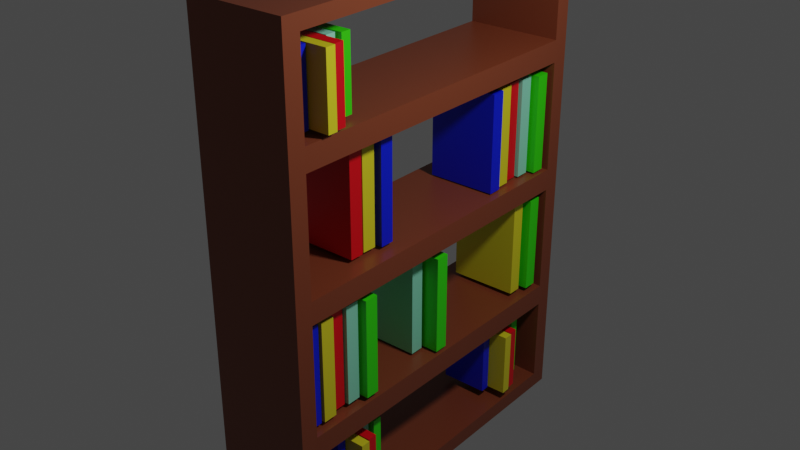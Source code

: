 # Source: BOOKS.blend  (saved by Blender 2.90.8; exported with 4.5.12 LTS)
import bpy
from mathutils import Matrix  # noqa: F401  (used for matrix-valued properties, if any)

bpy.ops.wm.read_factory_settings(use_empty=True)
scene = bpy.context.scene
scene.name = 'Scene'

# ---- collections
col_collection = bpy.data.collections.new('Collection'); scene.collection.children.link(col_collection)

# ---- materials (node trees are filled in below, after node groups)
mat_material = bpy.data.materials.new('Material')
mat_material.alpha_threshold = 0.0
mat_material.use_transparent_shadow = False
mat_material.line_color = (0.0, 0.0, 0.0, 1.0)
mat_material_001 = bpy.data.materials.new('Material.001')
mat_material_001.use_transparent_shadow = False
mat_material_002 = bpy.data.materials.new('Material.002')
mat_material_002.use_transparent_shadow = False
mat_material_003 = bpy.data.materials.new('Material.003')
mat_material_003.use_transparent_shadow = False
mat_material_004 = bpy.data.materials.new('Material.004')
mat_material_004.use_transparent_shadow = False
mat_material_005 = bpy.data.materials.new('Material.005')
mat_material_005.use_transparent_shadow = False

# ---- material node trees
mat_material.use_nodes = True; mat_material.node_tree.nodes.clear()
_N = mat_material.node_tree.nodes; _L = mat_material.node_tree.links
n0 = _N.new('ShaderNodeOutputMaterial'); n0.name = 'Material Output'; n0.location = (300, 300)
n1 = _N.new('ShaderNodeBsdfPrincipled'); n1.name = 'Principled BSDF'; n1.location = (10, 300)
n1.distribution = 'GGX'
n1.subsurface_method = 'BURLEY'
n1.inputs[0].default_value = (0.2116, 0.05129, 0.02094, 1.0)
n1.inputs[2].default_value = 0.4
n1.inputs[3].default_value = 1.45
n1.inputs[27].default_value = (0.0, 0.0, 0.0, 1.0)
n1.inputs[28].default_value = 1.0
_L.new(n1.outputs[0], n0.inputs[0])
n0.is_active_output = True
mat_material_001.use_nodes = True; mat_material_001.node_tree.nodes.clear()
_N = mat_material_001.node_tree.nodes; _L = mat_material_001.node_tree.links
n0 = _N.new('ShaderNodeBsdfPrincipled'); n0.name = 'Principled BSDF'; n0.location = (10, 300)
n0.distribution = 'GGX'
n0.subsurface_method = 'BURLEY'
n0.inputs[0].default_value = (0.8, 0.0, 0.007613, 1.0)
n0.inputs[3].default_value = 1.45
n0.inputs[27].default_value = (0.0, 0.0, 0.0, 1.0)
n0.inputs[28].default_value = 1.0
n1 = _N.new('ShaderNodeOutputMaterial'); n1.name = 'Material Output'; n1.location = (300, 300)
_L.new(n0.outputs[0], n1.inputs[0])
n1.is_active_output = True
mat_material_002.use_nodes = True; mat_material_002.node_tree.nodes.clear()
_N = mat_material_002.node_tree.nodes; _L = mat_material_002.node_tree.links
n0 = _N.new('ShaderNodeBsdfPrincipled'); n0.name = 'Principled BSDF'; n0.location = (10, 300)
n0.distribution = 'GGX'
n0.subsurface_method = 'BURLEY'
n0.inputs[0].default_value = (0.0369, 0.8, 0.0, 1.0)
n0.inputs[3].default_value = 1.45
n0.inputs[27].default_value = (0.0, 0.0, 0.0, 1.0)
n0.inputs[28].default_value = 1.0
n1 = _N.new('ShaderNodeOutputMaterial'); n1.name = 'Material Output'; n1.location = (300, 300)
_L.new(n0.outputs[0], n1.inputs[0])
n1.is_active_output = True
mat_material_003.use_nodes = True; mat_material_003.node_tree.nodes.clear()
_N = mat_material_003.node_tree.nodes; _L = mat_material_003.node_tree.links
n0 = _N.new('ShaderNodeBsdfPrincipled'); n0.name = 'Principled BSDF'; n0.location = (10, 300)
n0.distribution = 'GGX'
n0.subsurface_method = 'BURLEY'
n0.inputs[0].default_value = (0.2794, 0.8, 0.5673, 1.0)
n0.inputs[3].default_value = 1.45
n0.inputs[27].default_value = (0.0, 0.0, 0.0, 1.0)
n0.inputs[28].default_value = 1.0
n1 = _N.new('ShaderNodeOutputMaterial'); n1.name = 'Material Output'; n1.location = (300, 300)
_L.new(n0.outputs[0], n1.inputs[0])
n1.is_active_output = True
mat_material_004.use_nodes = True; mat_material_004.node_tree.nodes.clear()
_N = mat_material_004.node_tree.nodes; _L = mat_material_004.node_tree.links
n0 = _N.new('ShaderNodeBsdfPrincipled'); n0.name = 'Principled BSDF'; n0.location = (10, 300)
n0.distribution = 'GGX'
n0.subsurface_method = 'BURLEY'
n0.inputs[0].default_value = (0.8, 0.7119, 0.01829, 1.0)
n0.inputs[3].default_value = 1.45
n0.inputs[27].default_value = (0.0, 0.0, 0.0, 1.0)
n0.inputs[28].default_value = 1.0
n1 = _N.new('ShaderNodeOutputMaterial'); n1.name = 'Material Output'; n1.location = (300, 300)
_L.new(n0.outputs[0], n1.inputs[0])
n1.is_active_output = True
mat_material_005.use_nodes = True; mat_material_005.node_tree.nodes.clear()
_N = mat_material_005.node_tree.nodes; _L = mat_material_005.node_tree.links
n0 = _N.new('ShaderNodeBsdfPrincipled'); n0.name = 'Principled BSDF'; n0.location = (10, 300)
n0.distribution = 'GGX'
n0.subsurface_method = 'BURLEY'
n0.inputs[0].default_value = (0.0, 0.01264, 0.8, 1.0)
n0.inputs[3].default_value = 1.45
n0.inputs[27].default_value = (0.0, 0.0, 0.0, 1.0)
n0.inputs[28].default_value = 1.0
n1 = _N.new('ShaderNodeOutputMaterial'); n1.name = 'Material Output'; n1.location = (300, 300)
_L.new(n0.outputs[0], n1.inputs[0])
n1.is_active_output = True

# ---- world
world_world = bpy.data.worlds.new('World'); scene.world = world_world
world_world.use_nodes = True; world_world.node_tree.nodes.clear()
_N = world_world.node_tree.nodes; _L = world_world.node_tree.links
n0 = _N.new('ShaderNodeOutputWorld'); n0.name = 'World Output'; n0.location = (300, 300)
n1 = _N.new('ShaderNodeBackground'); n1.name = 'Background'; n1.location = (10, 300)
n1.inputs[0].default_value = (0.05088, 0.05088, 0.05088, 1.0)
_L.new(n1.outputs[0], n0.inputs[0])
n0.is_active_output = True
world_world.color = (0.05088, 0.05088, 0.05088)
world_world.use_sun_shadow = False
world_world.sun_shadow_jitter_overblur = 0.0

# ---- lights
light_point = bpy.data.lights.new('Point', 'POINT')
light_point.transmission_factor = 0.0
light_point.energy = 407.8
light_point.shadow_soft_size = 0.25
light_point.shadow_maximum_resolution = 0.006
light_point.use_absolute_resolution = True

# ---- meshes
me_cube = bpy.data.meshes.new('Cube')
me_cube.from_pydata([(1.0, 0.9068, 0.9412), (1.0, 0.9068, -0.9367), (1.0, -0.9058, 0.9412), (1.0, -0.9058, -0.9367), (-1.0, 0.9123, 0.9361), (-1.0, 0.9123, -0.9286), (-1.0, -0.9059, 0.9361), (-1.0, -0.9059, -0.9286), (-1.0, 1.0, -1.0), (-1.0, -1.0, -1.0), (1.0, 1.0, 1.0), (1.0, 1.0, -1.0), (-1.0, -1.0, 1.0), (1.0, -1.0, 1.0), (1.0, -1.0, -1.0), (-1.0, 1.0, 1.0), (1.0, 1.0, 0.9048), (1.0, 1.0, 0.8095), (1.0, 1.0, 0.7143), (1.0, 1.0, 0.619), (1.0, 1.0, 0.5238), (1.0, 1.0, 0.4286), (1.0, 1.0, 0.3333), (1.0, 1.0, 0.2381), (1.0, 1.0, 0.1429), (1.0, 1.0, 0.04762), (1.0, 1.0, -0.04762), (1.0, 1.0, -0.1429), (1.0, 1.0, -0.2381), (1.0, 1.0, -0.3333), (1.0, 1.0, -0.4286), (1.0, 1.0, -0.5238), (1.0, 1.0, -0.619), (1.0, 1.0, -0.7143), (1.0, 1.0, -0.8095), (1.0, 1.0, -0.9048), (-1.0, 1.0, 0.9048), (-1.0, 1.0, 0.8095), (-1.0, 1.0, 0.7143), (-1.0, 1.0, 0.619), (-1.0, 1.0, 0.5238), (-1.0, 1.0, 0.4286), (-1.0, 1.0, 0.3333), (-1.0, 1.0, 0.2381), (-1.0, 1.0, 0.1429), (-1.0, 1.0, 0.04762), (-1.0, 1.0, -0.04762), (-1.0, 1.0, -0.1429), (-1.0, 1.0, -0.2381), (-1.0, 1.0, -0.3333), (-1.0, 1.0, -0.4286), (-1.0, 1.0, -0.5238), (-1.0, 1.0, -0.619), (-1.0, 1.0, -0.7143), (-1.0, 1.0, -0.8095), (-1.0, 1.0, -0.9048), (1.0, 0.9068, 0.8518), (1.0, 0.9068, 0.7624), (1.0, 0.9068, 0.673), (1.0, 0.9068, 0.5835), (1.0, 0.9068, 0.4941), (1.0, 0.9068, 0.4047), (1.0, 0.9068, 0.3153), (1.0, 0.9068, 0.2258), (1.0, 0.9068, 0.1364), (1.0, 0.9068, 0.04698), (1.0, 0.9068, -0.04244), (1.0, 0.9068, -0.1319), (1.0, 0.9068, -0.2213), (1.0, 0.9068, -0.3107), (1.0, 0.9068, -0.4001), (1.0, 0.9068, -0.4896), (1.0, 0.9068, -0.579), (1.0, 0.9068, -0.6684), (1.0, 0.9068, -0.7578), (1.0, 0.9068, -0.8473), (-1.0, 0.9123, 0.8473), (-1.0, 0.9123, 0.7585), (-1.0, 0.9123, 0.6697), (-1.0, 0.9123, 0.5809), (-1.0, 0.9123, 0.4921), (-1.0, 0.9123, 0.4033), (-1.0, 0.9123, 0.3145), (-1.0, 0.9123, 0.2258), (-1.0, 0.9123, 0.137), (-1.0, 0.9123, 0.04816), (-1.0, 0.9123, -0.04064), (-1.0, 0.9123, -0.1294), (-1.0, 0.9123, -0.2182), (-1.0, 0.9123, -0.307), (-1.0, 0.9123, -0.3958), (-1.0, 0.9123, -0.4846), (-1.0, 0.9123, -0.5734), (-1.0, 0.9123, -0.6622), (-1.0, 0.9123, -0.751), (-1.0, 0.9123, -0.8398), (-1.0, -1.0, -0.9048), (-1.0, -1.0, -0.8095), (-1.0, -1.0, -0.7143), (-1.0, -1.0, -0.619), (-1.0, -1.0, -0.5238), (-1.0, -1.0, -0.4286), (-1.0, -1.0, -0.3333), (-1.0, -1.0, -0.2381), (-1.0, -1.0, -0.1429), (-1.0, -1.0, -0.04762), (-1.0, -1.0, 0.04762), (-1.0, -1.0, 0.1429), (-1.0, -1.0, 0.2381), (-1.0, -1.0, 0.3333), (-1.0, -1.0, 0.4286), (-1.0, -1.0, 0.5238), (-1.0, -1.0, 0.619), (-1.0, -1.0, 0.7143), (-1.0, -1.0, 0.8095), (-1.0, -1.0, 0.9048), (1.0, -1.0, 0.9048), (1.0, -1.0, 0.8095), (1.0, -1.0, 0.7143), (1.0, -1.0, 0.619), (1.0, -1.0, 0.5238), (1.0, -1.0, 0.4286), (1.0, -1.0, 0.3333), (1.0, -1.0, 0.2381), (1.0, -1.0, 0.1429), (1.0, -1.0, 0.04762), (1.0, -1.0, -0.04762), (1.0, -1.0, -0.1429), (1.0, -1.0, -0.2381), (1.0, -1.0, -0.3333), (1.0, -1.0, -0.4286), (1.0, -1.0, -0.5238), (1.0, -1.0, -0.619), (1.0, -1.0, -0.7143), (1.0, -1.0, -0.8095), (1.0, -1.0, -0.9048), (-1.0, -0.9059, -0.8398), (-1.0, -0.9059, -0.751), (-1.0, -0.9059, -0.6622), (-1.0, -0.9059, -0.5734), (-1.0, -0.9059, -0.4846), (-1.0, -0.9059, -0.3958), (-1.0, -0.9059, -0.307), (-1.0, -0.9059, -0.2182), (-1.0, -0.9059, -0.1294), (-1.0, -0.9059, -0.04064), (-1.0, -0.9059, 0.04816), (-1.0, -0.9059, 0.137), (-1.0, -0.9059, 0.2258), (-1.0, -0.9059, 0.3145), (-1.0, -0.9059, 0.4033), (-1.0, -0.9059, 0.4921), (-1.0, -0.9059, 0.5809), (-1.0, -0.9059, 0.6697), (-1.0, -0.9059, 0.7585), (-1.0, -0.9059, 0.8473), (1.0, -0.9058, 0.8518), (1.0, -0.9058, 0.7624), (1.0, -0.9058, 0.673), (1.0, -0.9058, 0.5835), (1.0, -0.9058, 0.4941), (1.0, -0.9058, 0.4047), (1.0, -0.9058, 0.3153), (1.0, -0.9058, 0.2258), (1.0, -0.9058, 0.1364), (1.0, -0.9058, 0.04698), (1.0, -0.9058, -0.04244), (1.0, -0.9058, -0.1319), (1.0, -0.9058, -0.2213), (1.0, -0.9058, -0.3107), (1.0, -0.9058, -0.4001), (1.0, -0.9058, -0.4896), (1.0, -0.9058, -0.579), (1.0, -0.9058, -0.6684), (1.0, -0.9058, -0.7578), (1.0, -0.9058, -0.8473), (0.9295, -0.9085, 0.5835), (0.9295, -0.9085, 0.4941), (0.9295, -0.9085, 0.04698), (0.9295, -0.9085, -0.04244), (0.9295, -0.9085, -0.4896), (0.9295, -0.9085, -0.579), (-1.07, -0.903, 0.5809), (-1.07, -0.903, 0.4921), (-1.07, -0.903, 0.04816), (-1.07, -0.903, -0.04064), (-1.07, -0.903, -0.4846), (-1.07, -0.903, -0.5734)], [], [(10, 15, 12, 13), (116, 13, 12, 115), (56, 0, 4, 76), (8, 11, 14, 9), (155, 6, 2, 156), (36, 15, 10, 16), (7, 5, 8, 9), (75, 1, 11, 35), (136, 7, 9, 96), (156, 2, 13, 116), (76, 4, 15, 36), (2, 0, 10, 13), (4, 6, 12, 15), (1, 3, 14, 11), (10, 0, 2, 6, 4), (5, 7, 3, 1), (5, 95, 55, 8), (95, 94, 54, 55), (94, 93, 53, 54), (93, 92, 52, 53), (92, 91, 51, 52), (91, 90, 50, 51), (90, 89, 49, 50), (89, 88, 48, 49), (88, 87, 47, 48), (87, 86, 46, 47), (86, 85, 45, 46), (85, 84, 44, 45), (84, 83, 43, 44), (83, 82, 42, 43), (82, 81, 41, 42), (81, 80, 40, 41), (80, 79, 39, 40), (79, 78, 38, 39), (78, 77, 37, 38), (77, 76, 36, 37), (0, 56, 16, 10), (56, 57, 17, 16), (57, 58, 18, 17), (58, 59, 19, 18), (59, 60, 20, 19), (60, 61, 21, 20), (61, 62, 22, 21), (62, 63, 23, 22), (63, 64, 24, 23), (64, 65, 25, 24), (65, 66, 26, 25), (66, 67, 27, 26), (67, 68, 28, 27), (68, 69, 29, 28), (69, 70, 30, 29), (70, 71, 31, 30), (71, 72, 32, 31), (72, 73, 33, 32), (73, 74, 34, 33), (74, 75, 35, 34), (8, 55, 35, 11), (55, 54, 34, 35), (54, 53, 33, 34), (53, 52, 32, 33), (52, 51, 31, 32), (51, 50, 30, 31), (50, 49, 29, 30), (49, 48, 28, 29), (48, 47, 27, 28), (47, 46, 26, 27), (46, 45, 25, 26), (45, 44, 24, 25), (44, 43, 23, 24), (43, 42, 22, 23), (42, 41, 21, 22), (41, 40, 20, 21), (40, 39, 19, 20), (39, 38, 18, 19), (38, 37, 17, 18), (37, 36, 16, 17), (1, 75, 95, 5), (75, 74, 94, 95), (74, 73, 93, 94), (73, 72, 92, 93), (92, 72, 181, 187), (71, 70, 90, 91), (70, 69, 89, 90), (69, 68, 88, 89), (68, 67, 87, 88), (67, 66, 86, 87), (60, 59, 176, 177), (65, 64, 84, 85), (64, 63, 83, 84), (63, 62, 82, 83), (62, 61, 81, 82), (61, 60, 80, 81), (59, 79, 182, 176), (59, 58, 78, 79), (58, 57, 77, 78), (57, 56, 76, 77), (3, 175, 135, 14), (175, 174, 134, 135), (174, 173, 133, 134), (173, 172, 132, 133), (172, 171, 131, 132), (171, 170, 130, 131), (170, 169, 129, 130), (169, 168, 128, 129), (168, 167, 127, 128), (167, 166, 126, 127), (166, 165, 125, 126), (165, 164, 124, 125), (164, 163, 123, 124), (163, 162, 122, 123), (162, 161, 121, 122), (161, 160, 120, 121), (160, 159, 119, 120), (159, 158, 118, 119), (158, 157, 117, 118), (157, 156, 116, 117), (6, 155, 115, 12), (155, 154, 114, 115), (154, 153, 113, 114), (153, 152, 112, 113), (152, 151, 111, 112), (151, 150, 110, 111), (150, 149, 109, 110), (149, 148, 108, 109), (148, 147, 107, 108), (147, 146, 106, 107), (146, 145, 105, 106), (145, 144, 104, 105), (144, 143, 103, 104), (143, 142, 102, 103), (142, 141, 101, 102), (141, 140, 100, 101), (140, 139, 99, 100), (139, 138, 98, 99), (138, 137, 97, 98), (137, 136, 96, 97), (7, 136, 175, 3), (136, 137, 174, 175), (137, 138, 173, 174), (138, 139, 172, 173), (139, 140, 171, 172), (140, 141, 170, 171), (141, 142, 169, 170), (142, 143, 168, 169), (143, 144, 167, 168), (144, 145, 166, 167), (145, 146, 165, 166), (146, 147, 164, 165), (147, 148, 163, 164), (148, 149, 162, 163), (149, 150, 161, 162), (150, 151, 160, 161), (151, 152, 159, 160), (152, 153, 158, 159), (153, 154, 157, 158), (154, 155, 156, 157), (14, 135, 96, 9), (135, 134, 97, 96), (134, 133, 98, 97), (133, 132, 99, 98), (132, 131, 100, 99), (131, 130, 101, 100), (130, 129, 102, 101), (129, 128, 103, 102), (128, 127, 104, 103), (127, 126, 105, 104), (126, 125, 106, 105), (125, 124, 107, 106), (124, 123, 108, 107), (123, 122, 109, 108), (122, 121, 110, 109), (121, 120, 111, 110), (120, 119, 112, 111), (119, 118, 113, 112), (118, 117, 114, 113), (117, 116, 115, 114), (181, 180, 186, 187), (179, 178, 184, 185), (177, 176, 182, 183), (65, 85, 184, 178), (91, 92, 187, 186), (71, 91, 186, 180), (72, 71, 180, 181), (80, 60, 177, 183), (85, 86, 185, 184), (66, 65, 178, 179), (79, 80, 183, 182), (86, 66, 179, 185)])
_uv = me_cube.uv_layers.new(name='UVMap')
_uv.uv.foreach_set('vector', [0.625, 0.5, 0.875, 0.5, 0.875, 0.75, 0.625, 0.75, 0.6131, 0.75, 0.625, 0.75, 0.625, 1.0, 0.6131, 1.0, 0.5933, 0.5219, 0.6031, 0.5219, 0.6031, 0.2281, 0.5933, 0.2281, 0.125, 0.5, 0.375, 0.5, 0.375, 0.75, 0.125, 0.75, 0.5933, 0.02189, 0.6031, 0.02189, 0.6031, 0.7281, 0.5933, 0.7281, 0.6131, 0.25, 0.625, 0.25, 0.625, 0.5, 0.6131, 0.5, 0.3969, 0.02189, 0.3969, 0.2281, 0.375, 0.25, 0.375, 0.0, 0.4067, 0.5219, 0.3969, 0.5219, 0.375, 0.5, 0.3869, 0.5, 0.4067, 0.02189, 0.3969, 0.02189, 0.375, 0.0, 0.3869, 0.0, 0.5933, 0.7281, 0.6031, 0.7281, 0.625, 0.75, 0.6131, 0.75, 0.5933, 0.2281, 0.6031, 0.2281, 0.625, 0.25, 0.6131, 0.25, 0.6031, 0.7281, 0.6031, 0.5219, 0.625, 0.5, 0.625, 0.75, 0.6031, 0.2281, 0.6031, 0.02189, 0.625, 0.0, 0.625, 0.25, 0.3969, 0.5219, 0.3969, 0.7281, 0.375, 0.75, 0.375, 0.5, 0.0, 0.0, 0.0, 0.0, 0.0, 0.0, 0.0, 0.0, 0.0, 0.0, 0.3969, 0.2281, 0.3969, 0.02189, 0.3969, 0.7281, 0.3969, 0.5219, 0.3969, 0.2281, 0.4067, 0.2281, 0.3869, 0.25, 0.375, 0.25, 0.4067, 0.2281, 0.4165, 0.2281, 0.3988, 0.25, 0.3869, 0.25, 0.4165, 0.2281, 0.4263, 0.2281, 0.4107, 0.25, 0.3988, 0.25, 0.4263, 0.2281, 0.4362, 0.2281, 0.4226, 0.25, 0.4107, 0.25, 0.4362, 0.2281, 0.446, 0.2281, 0.4345, 0.25, 0.4226, 0.25, 0.446, 0.2281, 0.4558, 0.2281, 0.4464, 0.25, 0.4345, 0.25, 0.4558, 0.2281, 0.4656, 0.2281, 0.4583, 0.25, 0.4464, 0.25, 0.4656, 0.2281, 0.4754, 0.2281, 0.4702, 0.25, 0.4583, 0.25, 0.4754, 0.2281, 0.4853, 0.2281, 0.4821, 0.25, 0.4702, 0.25, 0.4853, 0.2281, 0.4951, 0.2281, 0.494, 0.25, 0.4821, 0.25, 0.4951, 0.2281, 0.5049, 0.2281, 0.506, 0.25, 0.494, 0.25, 0.5049, 0.2281, 0.5147, 0.2281, 0.5179, 0.25, 0.506, 0.25, 0.5147, 0.2281, 0.5246, 0.2281, 0.5298, 0.25, 0.5179, 0.25, 0.5246, 0.2281, 0.5344, 0.2281, 0.5417, 0.25, 0.5298, 0.25, 0.5344, 0.2281, 0.5442, 0.2281, 0.5536, 0.25, 0.5417, 0.25, 0.5442, 0.2281, 0.554, 0.2281, 0.5655, 0.25, 0.5536, 0.25, 0.554, 0.2281, 0.5638, 0.2281, 0.5774, 0.25, 0.5655, 0.25, 0.5638, 0.2281, 0.5737, 0.2281, 0.5893, 0.25, 0.5774, 0.25, 0.5737, 0.2281, 0.5835, 0.2281, 0.6012, 0.25, 0.5893, 0.25, 0.5835, 0.2281, 0.5933, 0.2281, 0.6131, 0.25, 0.6012, 0.25, 0.6031, 0.5219, 0.5933, 0.5219, 0.6131, 0.5, 0.625, 0.5, 0.5933, 0.5219, 0.5835, 0.5219, 0.6012, 0.5, 0.6131, 0.5, 0.5835, 0.5219, 0.5737, 0.5219, 0.5893, 0.5, 0.6012, 0.5, 0.5737, 0.5219, 0.5638, 0.5219, 0.5774, 0.5, 0.5893, 0.5, 0.5638, 0.5219, 0.554, 0.5219, 0.5655, 0.5, 0.5774, 0.5, 0.554, 0.5219, 0.5442, 0.5219, 0.5536, 0.5, 0.5655, 0.5, 0.5442, 0.5219, 0.5344, 0.5219, 0.5417, 0.5, 0.5536, 0.5, 0.5344, 0.5219, 0.5246, 0.5219, 0.5298, 0.5, 0.5417, 0.5, 0.5246, 0.5219, 0.5147, 0.5219, 0.5179, 0.5, 0.5298, 0.5, 0.5147, 0.5219, 0.5049, 0.5219, 0.506, 0.5, 0.5179, 0.5, 0.5049, 0.5219, 0.4951, 0.5219, 0.494, 0.5, 0.506, 0.5, 0.4951, 0.5219, 0.4853, 0.5219, 0.4821, 0.5, 0.494, 0.5, 0.4853, 0.5219, 0.4754, 0.5219, 0.4702, 0.5, 0.4821, 0.5, 0.4754, 0.5219, 0.4656, 0.5219, 0.4583, 0.5, 0.4702, 0.5, 0.4656, 0.5219, 0.4558, 0.5219, 0.4464, 0.5, 0.4583, 0.5, 0.4558, 0.5219, 0.446, 0.5219, 0.4345, 0.5, 0.4464, 0.5, 0.446, 0.5219, 0.4362, 0.5219, 0.4226, 0.5, 0.4345, 0.5, 0.4362, 0.5219, 0.4263, 0.5219, 0.4107, 0.5, 0.4226, 0.5, 0.4263, 0.5219, 0.4165, 0.5219, 0.3988, 0.5, 0.4107, 0.5, 0.4165, 0.5219, 0.4067, 0.5219, 0.3869, 0.5, 0.3988, 0.5, 0.375, 0.25, 0.3869, 0.25, 0.3869, 0.5, 0.375, 0.5, 0.3869, 0.25, 0.3988, 0.25, 0.3988, 0.5, 0.3869, 0.5, 0.3988, 0.25, 0.4107, 0.25, 0.4107, 0.5, 0.3988, 0.5, 0.4107, 0.25, 0.4226, 0.25, 0.4226, 0.5, 0.4107, 0.5, 0.4226, 0.25, 0.4345, 0.25, 0.4345, 0.5, 0.4226, 0.5, 0.4345, 0.25, 0.4464, 0.25, 0.4464, 0.5, 0.4345, 0.5, 0.4464, 0.25, 0.4583, 0.25, 0.4583, 0.5, 0.4464, 0.5, 0.4583, 0.25, 0.4702, 0.25, 0.4702, 0.5, 0.4583, 0.5, 0.4702, 0.25, 0.4821, 0.25, 0.4821, 0.5, 0.4702, 0.5, 0.4821, 0.25, 0.494, 0.25, 0.494, 0.5, 0.4821, 0.5, 0.494, 0.25, 0.506, 0.25, 0.506, 0.5, 0.494, 0.5, 0.506, 0.25, 0.5179, 0.25, 0.5179, 0.5, 0.506, 0.5, 0.5179, 0.25, 0.5298, 0.25, 0.5298, 0.5, 0.5179, 0.5, 0.5298, 0.25, 0.5417, 0.25, 0.5417, 0.5, 0.5298, 0.5, 0.5417, 0.25, 0.5536, 0.25, 0.5536, 0.5, 0.5417, 0.5, 0.5536, 0.25, 0.5655, 0.25, 0.5655, 0.5, 0.5536, 0.5, 0.5655, 0.25, 0.5774, 0.25, 0.5774, 0.5, 0.5655, 0.5, 0.5774, 0.25, 0.5893, 0.25, 0.5893, 0.5, 0.5774, 0.5, 0.5893, 0.25, 0.6012, 0.25, 0.6012, 0.5, 0.5893, 0.5, 0.6012, 0.25, 0.6131, 0.25, 0.6131, 0.5, 0.6012, 0.5, 0.3969, 0.5219, 0.4067, 0.5219, 0.4067, 0.2281, 0.3969, 0.2281, 0.4067, 0.5219, 0.4165, 0.5219, 0.4165, 0.2281, 0.4067, 0.2281, 0.4165, 0.5219, 0.4263, 0.5219, 0.4263, 0.2281, 0.4165, 0.2281, 0.4263, 0.5219, 0.4362, 0.5219, 0.4362, 0.2281, 0.4263, 0.2281, 0.4362, 0.2281, 0.4362, 0.5219, 0.4362, 0.5219, 0.4362, 0.2281, 0.446, 0.5219, 0.4558, 0.5219, 0.4558, 0.2281, 0.446, 0.2281, 0.4558, 0.5219, 0.4656, 0.5219, 0.4656, 0.2281, 0.4558, 0.2281, 0.4656, 0.5219, 0.4754, 0.5219, 0.4754, 0.2281, 0.4656, 0.2281, 0.4754, 0.5219, 0.4853, 0.5219, 0.4853, 0.2281, 0.4754, 0.2281, 0.4853, 0.5219, 0.4951, 0.5219, 0.4951, 0.2281, 0.4853, 0.2281, 0.554, 0.5219, 0.5638, 0.5219, 0.5638, 0.5219, 0.554, 0.5219, 0.5049, 0.5219, 0.5147, 0.5219, 0.5147, 0.2281, 0.5049, 0.2281, 0.5147, 0.5219, 0.5246, 0.5219, 0.5246, 0.2281, 0.5147, 0.2281, 0.5246, 0.5219, 0.5344, 0.5219, 0.5344, 0.2281, 0.5246, 0.2281, 0.5344, 0.5219, 0.5442, 0.5219, 0.5442, 0.2281, 0.5344, 0.2281, 0.5442, 0.5219, 0.554, 0.5219, 0.554, 0.2281, 0.5442, 0.2281, 0.5638, 0.5219, 0.5638, 0.2281, 0.5638, 0.2281, 0.5638, 0.5219, 0.5638, 0.5219, 0.5737, 0.5219, 0.5737, 0.2281, 0.5638, 0.2281, 0.5737, 0.5219, 0.5835, 0.5219, 0.5835, 0.2281, 0.5737, 0.2281, 0.5835, 0.5219, 0.5933, 0.5219, 0.5933, 0.2281, 0.5835, 0.2281, 0.3969, 0.7281, 0.4067, 0.7281, 0.3869, 0.75, 0.375, 0.75, 0.4067, 0.7281, 0.4165, 0.7281, 0.3988, 0.75, 0.3869, 0.75, 0.4165, 0.7281, 0.4263, 0.7281, 0.4107, 0.75, 0.3988, 0.75, 0.4263, 0.7281, 0.4362, 0.7281, 0.4226, 0.75, 0.4107, 0.75, 0.4362, 0.7281, 0.446, 0.7281, 0.4345, 0.75, 0.4226, 0.75, 0.446, 0.7281, 0.4558, 0.7281, 0.4464, 0.75, 0.4345, 0.75, 0.4558, 0.7281, 0.4656, 0.7281, 0.4583, 0.75, 0.4464, 0.75, 0.4656, 0.7281, 0.4754, 0.7281, 0.4702, 0.75, 0.4583, 0.75, 0.4754, 0.7281, 0.4853, 0.7281, 0.4821, 0.75, 0.4702, 0.75, 0.4853, 0.7281, 0.4951, 0.7281, 0.494, 0.75, 0.4821, 0.75, 0.4951, 0.7281, 0.5049, 0.7281, 0.506, 0.75, 0.494, 0.75, 0.5049, 0.7281, 0.5147, 0.7281, 0.5179, 0.75, 0.506, 0.75, 0.5147, 0.7281, 0.5246, 0.7281, 0.5298, 0.75, 0.5179, 0.75, 0.5246, 0.7281, 0.5344, 0.7281, 0.5417, 0.75, 0.5298, 0.75, 0.5344, 0.7281, 0.5442, 0.7281, 0.5536, 0.75, 0.5417, 0.75, 0.5442, 0.7281, 0.554, 0.7281, 0.5655, 0.75, 0.5536, 0.75, 0.554, 0.7281, 0.5638, 0.7281, 0.5774, 0.75, 0.5655, 0.75, 0.5638, 0.7281, 0.5737, 0.7281, 0.5893, 0.75, 0.5774, 0.75, 0.5737, 0.7281, 0.5835, 0.7281, 0.6012, 0.75, 0.5893, 0.75, 0.5835, 0.7281, 0.5933, 0.7281, 0.6131, 0.75, 0.6012, 0.75, 0.6031, 0.02189, 0.5933, 0.02189, 0.6131, 0.0, 0.625, 0.0, 0.5933, 0.02189, 0.5835, 0.02189, 0.6012, 0.0, 0.6131, 0.0, 0.5835, 0.02189, 0.5737, 0.02189, 0.5893, 0.0, 0.6012, 0.0, 0.5737, 0.02189, 0.5638, 0.02189, 0.5774, 0.0, 0.5893, 0.0, 0.5638, 0.02189, 0.554, 0.02189, 0.5655, 0.0, 0.5774, 0.0, 0.554, 0.02189, 0.5442, 0.02189, 0.5536, 0.0, 0.5655, 0.0, 0.5442, 0.02189, 0.5344, 0.02189, 0.5417, 0.0, 0.5536, 0.0, 0.5344, 0.02189, 0.5246, 0.02189, 0.5298, 0.0, 0.5417, 0.0, 0.5246, 0.02189, 0.5147, 0.02189, 0.5179, 0.0, 0.5298, 0.0, 0.5147, 0.02189, 0.5049, 0.02189, 0.506, 0.0, 0.5179, 0.0, 0.5049, 0.02189, 0.4951, 0.02189, 0.494, 0.0, 0.506, 0.0, 0.4951, 0.02189, 0.4853, 0.02189, 0.4821, 0.0, 0.494, 0.0, 0.4853, 0.02189, 0.4754, 0.02189, 0.4702, 0.0, 0.4821, 0.0, 0.4754, 0.02189, 0.4656, 0.02189, 0.4583, 0.0, 0.4702, 0.0, 0.4656, 0.02189, 0.4558, 0.02189, 0.4464, 0.0, 0.4583, 0.0, 0.4558, 0.02189, 0.446, 0.02189, 0.4345, 0.0, 0.4464, 0.0, 0.446, 0.02189, 0.4362, 0.02189, 0.4226, 0.0, 0.4345, 0.0, 0.4362, 0.02189, 0.4263, 0.02189, 0.4107, 0.0, 0.4226, 0.0, 0.4263, 0.02189, 0.4165, 0.02189, 0.3988, 0.0, 0.4107, 0.0, 0.4165, 0.02189, 0.4067, 0.02189, 0.3869, 0.0, 0.3988, 0.0, 0.3969, 0.02189, 0.4067, 0.02189, 0.4067, 0.7281, 0.3969, 0.7281, 0.4067, 0.02189, 0.4165, 0.02189, 0.4165, 0.7281, 0.4067, 0.7281, 0.4165, 0.02189, 0.4263, 0.02189, 0.4263, 0.7281, 0.4165, 0.7281, 0.4263, 0.02189, 0.4362, 0.02189, 0.4362, 0.7281, 0.4263, 0.7281, 0.4362, 0.02189, 0.446, 0.02189, 0.446, 0.7281, 0.4362, 0.7281, 0.446, 0.02189, 0.4558, 0.02189, 0.4558, 0.7281, 0.446, 0.7281, 0.4558, 0.02189, 0.4656, 0.02189, 0.4656, 0.7281, 0.4558, 0.7281, 0.4656, 0.02189, 0.4754, 0.02189, 0.4754, 0.7281, 0.4656, 0.7281, 0.4754, 0.02189, 0.4853, 0.02189, 0.4853, 0.7281, 0.4754, 0.7281, 0.4853, 0.02189, 0.4951, 0.02189, 0.4951, 0.7281, 0.4853, 0.7281, 0.4951, 0.02189, 0.5049, 0.02189, 0.5049, 0.7281, 0.4951, 0.7281, 0.5049, 0.02189, 0.5147, 0.02189, 0.5147, 0.7281, 0.5049, 0.7281, 0.5147, 0.02189, 0.5246, 0.02189, 0.5246, 0.7281, 0.5147, 0.7281, 0.5246, 0.02189, 0.5344, 0.02189, 0.5344, 0.7281, 0.5246, 0.7281, 0.5344, 0.02189, 0.5442, 0.02189, 0.5442, 0.7281, 0.5344, 0.7281, 0.5442, 0.02189, 0.554, 0.02189, 0.554, 0.7281, 0.5442, 0.7281, 0.554, 0.02189, 0.5638, 0.02189, 0.5638, 0.7281, 0.554, 0.7281, 0.5638, 0.02189, 0.5737, 0.02189, 0.5737, 0.7281, 0.5638, 0.7281, 0.5737, 0.02189, 0.5835, 0.02189, 0.5835, 0.7281, 0.5737, 0.7281, 0.5835, 0.02189, 0.5933, 0.02189, 0.5933, 0.7281, 0.5835, 0.7281, 0.375, 0.75, 0.3869, 0.75, 0.3869, 1.0, 0.375, 1.0, 0.3869, 0.75, 0.3988, 0.75, 0.3988, 1.0, 0.3869, 1.0, 0.3988, 0.75, 0.4107, 0.75, 0.4107, 1.0, 0.3988, 1.0, 0.4107, 0.75, 0.4226, 0.75, 0.4226, 1.0, 0.4107, 1.0, 0.4226, 0.75, 0.4345, 0.75, 0.4345, 1.0, 0.4226, 1.0, 0.4345, 0.75, 0.4464, 0.75, 0.4464, 1.0, 0.4345, 1.0, 0.4464, 0.75, 0.4583, 0.75, 0.4583, 1.0, 0.4464, 1.0, 0.4583, 0.75, 0.4702, 0.75, 0.4702, 1.0, 0.4583, 1.0, 0.4702, 0.75, 0.4821, 0.75, 0.4821, 1.0, 0.4702, 1.0, 0.4821, 0.75, 0.494, 0.75, 0.494, 1.0, 0.4821, 1.0, 0.494, 0.75, 0.506, 0.75, 0.506, 1.0, 0.494, 1.0, 0.506, 0.75, 0.5179, 0.75, 0.5179, 1.0, 0.506, 1.0, 0.5179, 0.75, 0.5298, 0.75, 0.5298, 1.0, 0.5179, 1.0, 0.5298, 0.75, 0.5417, 0.75, 0.5417, 1.0, 0.5298, 1.0, 0.5417, 0.75, 0.5536, 0.75, 0.5536, 1.0, 0.5417, 1.0, 0.5536, 0.75, 0.5655, 0.75, 0.5655, 1.0, 0.5536, 1.0, 0.5655, 0.75, 0.5774, 0.75, 0.5774, 1.0, 0.5655, 1.0, 0.5774, 0.75, 0.5893, 0.75, 0.5893, 1.0, 0.5774, 1.0, 0.5893, 0.75, 0.6012, 0.75, 0.6012, 1.0, 0.5893, 1.0, 0.6012, 0.75, 0.6131, 0.75, 0.6131, 1.0, 0.6012, 1.0, 0.4362, 0.5219, 0.446, 0.5219, 0.446, 0.2281, 0.4362, 0.2281, 0.4951, 0.5219, 0.5049, 0.5219, 0.5049, 0.2281, 0.4951, 0.2281, 0.554, 0.5219, 0.5638, 0.5219, 0.5638, 0.2281, 0.554, 0.2281, 0.5049, 0.5219, 0.5049, 0.2281, 0.5049, 0.2281, 0.5049, 0.5219, 0.446, 0.2281, 0.4362, 0.2281, 0.4362, 0.2281, 0.446, 0.2281, 0.446, 0.5219, 0.446, 0.2281, 0.446, 0.2281, 0.446, 0.5219, 0.4362, 0.5219, 0.446, 0.5219, 0.446, 0.5219, 0.4362, 0.5219, 0.554, 0.2281, 0.554, 0.5219, 0.554, 0.5219, 0.554, 0.2281, 0.5049, 0.2281, 0.4951, 0.2281, 0.4951, 0.2281, 0.5049, 0.2281, 0.4951, 0.5219, 0.5049, 0.5219, 0.5049, 0.5219, 0.4951, 0.5219, 0.5638, 0.2281, 0.554, 0.2281, 0.554, 0.2281, 0.5638, 0.2281, 0.4951, 0.2281, 0.4951, 0.5219, 0.4951, 0.5219, 0.4951, 0.2281])
me_cube.materials.append(mat_material)
me_cube.use_remesh_preserve_volume = False
me_cube.use_remesh_preserve_attributes = False
me_cube.use_mirror_vertex_groups = False
me_cube.update()
me_cube_001 = bpy.data.meshes.new('Cube.001')
me_cube_001.from_pydata([(-1.0, -1.0, -1.0), (-1.0, -1.0, 1.0), (-1.0, 1.0, -1.0), (-1.0, 1.0, 1.0), (1.0, -1.0, -1.0), (1.0, -1.0, 1.0), (1.0, 1.0, -1.0), (1.0, 1.0, 1.0)], [], [(0, 1, 3, 2), (2, 3, 7, 6), (6, 7, 5, 4), (4, 5, 1, 0), (2, 6, 4, 0), (7, 3, 1, 5)])
_uv = me_cube_001.uv_layers.new(name='UVMap')
_uv.uv.foreach_set('vector', [0.375, 0.0, 0.625, 0.0, 0.625, 0.25, 0.375, 0.25, 0.375, 0.25, 0.625, 0.25, 0.625, 0.5, 0.375, 0.5, 0.375, 0.5, 0.625, 0.5, 0.625, 0.75, 0.375, 0.75, 0.375, 0.75, 0.625, 0.75, 0.625, 1.0, 0.375, 1.0, 0.125, 0.5, 0.375, 0.5, 0.375, 0.75, 0.125, 0.75, 0.625, 0.5, 0.875, 0.5, 0.875, 0.75, 0.625, 0.75])
me_cube_001.materials.append(mat_material_001)
me_cube_001.use_remesh_fix_poles = True
me_cube_001.use_remesh_preserve_attributes = False
me_cube_001.use_mirror_vertex_groups = False
me_cube_001.update()
me_cube_002 = bpy.data.meshes.new('Cube.002')
me_cube_002.from_pydata([(-1.0, -1.0, -1.0), (-1.0, -1.0, 1.0), (-1.0, 1.0, -1.0), (-1.0, 1.0, 1.0), (1.0, -1.0, -1.0), (1.0, -1.0, 1.0), (1.0, 1.0, -1.0), (1.0, 1.0, 1.0)], [], [(0, 1, 3, 2), (2, 3, 7, 6), (6, 7, 5, 4), (4, 5, 1, 0), (2, 6, 4, 0), (7, 3, 1, 5)])
_uv = me_cube_002.uv_layers.new(name='UVMap')
_uv.uv.foreach_set('vector', [0.375, 0.0, 0.625, 0.0, 0.625, 0.25, 0.375, 0.25, 0.375, 0.25, 0.625, 0.25, 0.625, 0.5, 0.375, 0.5, 0.375, 0.5, 0.625, 0.5, 0.625, 0.75, 0.375, 0.75, 0.375, 0.75, 0.625, 0.75, 0.625, 1.0, 0.375, 1.0, 0.125, 0.5, 0.375, 0.5, 0.375, 0.75, 0.125, 0.75, 0.625, 0.5, 0.875, 0.5, 0.875, 0.75, 0.625, 0.75])
me_cube_002.materials.append(mat_material_002)
me_cube_002.use_remesh_fix_poles = True
me_cube_002.use_remesh_preserve_attributes = False
me_cube_002.use_mirror_vertex_groups = False
me_cube_002.update()
me_cube_003 = bpy.data.meshes.new('Cube.003')
me_cube_003.from_pydata([(-1.0, -1.0, -1.0), (-1.0, -1.0, 1.0), (-1.0, 1.0, -1.0), (-1.0, 1.0, 1.0), (1.0, -1.0, -1.0), (1.0, -1.0, 1.0), (1.0, 1.0, -1.0), (1.0, 1.0, 1.0)], [], [(0, 1, 3, 2), (2, 3, 7, 6), (6, 7, 5, 4), (4, 5, 1, 0), (2, 6, 4, 0), (7, 3, 1, 5)])
_uv = me_cube_003.uv_layers.new(name='UVMap')
_uv.uv.foreach_set('vector', [0.375, 0.0, 0.625, 0.0, 0.625, 0.25, 0.375, 0.25, 0.375, 0.25, 0.625, 0.25, 0.625, 0.5, 0.375, 0.5, 0.375, 0.5, 0.625, 0.5, 0.625, 0.75, 0.375, 0.75, 0.375, 0.75, 0.625, 0.75, 0.625, 1.0, 0.375, 1.0, 0.125, 0.5, 0.375, 0.5, 0.375, 0.75, 0.125, 0.75, 0.625, 0.5, 0.875, 0.5, 0.875, 0.75, 0.625, 0.75])
me_cube_003.materials.append(mat_material_003)
me_cube_003.use_remesh_fix_poles = True
me_cube_003.use_remesh_preserve_attributes = False
me_cube_003.use_mirror_vertex_groups = False
me_cube_003.update()
me_cube_004 = bpy.data.meshes.new('Cube.004')
me_cube_004.from_pydata([(-1.0, -1.0, -1.0), (-1.0, -1.0, 1.0), (-1.0, 1.0, -1.0), (-1.0, 1.0, 1.0), (1.0, -1.0, -1.0), (1.0, -1.0, 1.0), (1.0, 1.0, -1.0), (1.0, 1.0, 1.0)], [], [(0, 1, 3, 2), (2, 3, 7, 6), (6, 7, 5, 4), (4, 5, 1, 0), (2, 6, 4, 0), (7, 3, 1, 5)])
_uv = me_cube_004.uv_layers.new(name='UVMap')
_uv.uv.foreach_set('vector', [0.375, 0.0, 0.625, 0.0, 0.625, 0.25, 0.375, 0.25, 0.375, 0.25, 0.625, 0.25, 0.625, 0.5, 0.375, 0.5, 0.375, 0.5, 0.625, 0.5, 0.625, 0.75, 0.375, 0.75, 0.375, 0.75, 0.625, 0.75, 0.625, 1.0, 0.375, 1.0, 0.125, 0.5, 0.375, 0.5, 0.375, 0.75, 0.125, 0.75, 0.625, 0.5, 0.875, 0.5, 0.875, 0.75, 0.625, 0.75])
me_cube_004.materials.append(mat_material_004)
me_cube_004.use_remesh_fix_poles = True
me_cube_004.use_remesh_preserve_attributes = False
me_cube_004.use_mirror_vertex_groups = False
me_cube_004.update()
me_cube_005 = bpy.data.meshes.new('Cube.005')
me_cube_005.from_pydata([(-1.0, -1.0, -1.0), (-1.0, -1.0, 1.0), (-1.0, 1.0, -1.0), (-1.0, 1.0, 1.0), (1.0, -1.0, -1.0), (1.0, -1.0, 1.0), (1.0, 1.0, -1.0), (1.0, 1.0, 1.0)], [], [(0, 1, 3, 2), (2, 3, 7, 6), (6, 7, 5, 4), (4, 5, 1, 0), (2, 6, 4, 0), (7, 3, 1, 5)])
_uv = me_cube_005.uv_layers.new(name='UVMap')
_uv.uv.foreach_set('vector', [0.375, 0.0, 0.625, 0.0, 0.625, 0.25, 0.375, 0.25, 0.375, 0.25, 0.625, 0.25, 0.625, 0.5, 0.375, 0.5, 0.375, 0.5, 0.625, 0.5, 0.625, 0.75, 0.375, 0.75, 0.375, 0.75, 0.625, 0.75, 0.625, 1.0, 0.375, 1.0, 0.125, 0.5, 0.375, 0.5, 0.375, 0.75, 0.125, 0.75, 0.625, 0.5, 0.875, 0.5, 0.875, 0.75, 0.625, 0.75])
me_cube_005.materials.append(mat_material_005)
me_cube_005.use_remesh_fix_poles = True
me_cube_005.use_remesh_preserve_attributes = False
me_cube_005.use_mirror_vertex_groups = False
me_cube_005.update()
me_cube_006 = bpy.data.meshes.new('Cube.006')
me_cube_006.from_pydata([(-1.0, -1.0, -1.0), (-1.0, -1.0, 1.0), (-1.0, 1.0, -1.0), (-1.0, 1.0, 1.0), (1.0, -1.0, -1.0), (1.0, -1.0, 1.0), (1.0, 1.0, -1.0), (1.0, 1.0, 1.0)], [], [(0, 1, 3, 2), (2, 3, 7, 6), (6, 7, 5, 4), (4, 5, 1, 0), (2, 6, 4, 0), (7, 3, 1, 5)])
_uv = me_cube_006.uv_layers.new(name='UVMap')
_uv.uv.foreach_set('vector', [0.375, 0.0, 0.625, 0.0, 0.625, 0.25, 0.375, 0.25, 0.375, 0.25, 0.625, 0.25, 0.625, 0.5, 0.375, 0.5, 0.375, 0.5, 0.625, 0.5, 0.625, 0.75, 0.375, 0.75, 0.375, 0.75, 0.625, 0.75, 0.625, 1.0, 0.375, 1.0, 0.125, 0.5, 0.375, 0.5, 0.375, 0.75, 0.125, 0.75, 0.625, 0.5, 0.875, 0.5, 0.875, 0.75, 0.625, 0.75])
me_cube_006.materials.append(mat_material_001)
me_cube_006.use_remesh_fix_poles = True
me_cube_006.use_remesh_preserve_attributes = False
me_cube_006.use_mirror_vertex_groups = False
me_cube_006.update()
me_cube_007 = bpy.data.meshes.new('Cube.007')
me_cube_007.from_pydata([(-1.0, -1.0, -1.0), (-1.0, -1.0, 1.0), (-1.0, 1.0, -1.0), (-1.0, 1.0, 1.0), (1.0, -1.0, -1.0), (1.0, -1.0, 1.0), (1.0, 1.0, -1.0), (1.0, 1.0, 1.0)], [], [(0, 1, 3, 2), (2, 3, 7, 6), (6, 7, 5, 4), (4, 5, 1, 0), (2, 6, 4, 0), (7, 3, 1, 5)])
_uv = me_cube_007.uv_layers.new(name='UVMap')
_uv.uv.foreach_set('vector', [0.375, 0.0, 0.625, 0.0, 0.625, 0.25, 0.375, 0.25, 0.375, 0.25, 0.625, 0.25, 0.625, 0.5, 0.375, 0.5, 0.375, 0.5, 0.625, 0.5, 0.625, 0.75, 0.375, 0.75, 0.375, 0.75, 0.625, 0.75, 0.625, 1.0, 0.375, 1.0, 0.125, 0.5, 0.375, 0.5, 0.375, 0.75, 0.125, 0.75, 0.625, 0.5, 0.875, 0.5, 0.875, 0.75, 0.625, 0.75])
me_cube_007.materials.append(mat_material_002)
me_cube_007.use_remesh_fix_poles = True
me_cube_007.use_remesh_preserve_attributes = False
me_cube_007.use_mirror_vertex_groups = False
me_cube_007.update()
me_cube_008 = bpy.data.meshes.new('Cube.008')
me_cube_008.from_pydata([(-1.0, -1.0, -1.0), (-1.0, -1.0, 1.0), (-1.0, 1.0, -1.0), (-1.0, 1.0, 1.0), (1.0, -1.0, -1.0), (1.0, -1.0, 1.0), (1.0, 1.0, -1.0), (1.0, 1.0, 1.0)], [], [(0, 1, 3, 2), (2, 3, 7, 6), (6, 7, 5, 4), (4, 5, 1, 0), (2, 6, 4, 0), (7, 3, 1, 5)])
_uv = me_cube_008.uv_layers.new(name='UVMap')
_uv.uv.foreach_set('vector', [0.375, 0.0, 0.625, 0.0, 0.625, 0.25, 0.375, 0.25, 0.375, 0.25, 0.625, 0.25, 0.625, 0.5, 0.375, 0.5, 0.375, 0.5, 0.625, 0.5, 0.625, 0.75, 0.375, 0.75, 0.375, 0.75, 0.625, 0.75, 0.625, 1.0, 0.375, 1.0, 0.125, 0.5, 0.375, 0.5, 0.375, 0.75, 0.125, 0.75, 0.625, 0.5, 0.875, 0.5, 0.875, 0.75, 0.625, 0.75])
me_cube_008.materials.append(mat_material_003)
me_cube_008.use_remesh_fix_poles = True
me_cube_008.use_remesh_preserve_attributes = False
me_cube_008.use_mirror_vertex_groups = False
me_cube_008.update()
me_cube_009 = bpy.data.meshes.new('Cube.009')
me_cube_009.from_pydata([(-1.0, -1.0, -1.0), (-1.0, -1.0, 1.0), (-1.0, 1.0, -1.0), (-1.0, 1.0, 1.0), (1.0, -1.0, -1.0), (1.0, -1.0, 1.0), (1.0, 1.0, -1.0), (1.0, 1.0, 1.0)], [], [(0, 1, 3, 2), (2, 3, 7, 6), (6, 7, 5, 4), (4, 5, 1, 0), (2, 6, 4, 0), (7, 3, 1, 5)])
_uv = me_cube_009.uv_layers.new(name='UVMap')
_uv.uv.foreach_set('vector', [0.375, 0.0, 0.625, 0.0, 0.625, 0.25, 0.375, 0.25, 0.375, 0.25, 0.625, 0.25, 0.625, 0.5, 0.375, 0.5, 0.375, 0.5, 0.625, 0.5, 0.625, 0.75, 0.375, 0.75, 0.375, 0.75, 0.625, 0.75, 0.625, 1.0, 0.375, 1.0, 0.125, 0.5, 0.375, 0.5, 0.375, 0.75, 0.125, 0.75, 0.625, 0.5, 0.875, 0.5, 0.875, 0.75, 0.625, 0.75])
me_cube_009.materials.append(mat_material_004)
me_cube_009.use_remesh_fix_poles = True
me_cube_009.use_remesh_preserve_attributes = False
me_cube_009.use_mirror_vertex_groups = False
me_cube_009.update()
me_cube_010 = bpy.data.meshes.new('Cube.010')
me_cube_010.from_pydata([(-1.0, -1.0, -1.0), (-1.0, -1.0, 1.0), (-1.0, 1.0, -1.0), (-1.0, 1.0, 1.0), (1.0, -1.0, -1.0), (1.0, -1.0, 1.0), (1.0, 1.0, -1.0), (1.0, 1.0, 1.0)], [], [(0, 1, 3, 2), (2, 3, 7, 6), (6, 7, 5, 4), (4, 5, 1, 0), (2, 6, 4, 0), (7, 3, 1, 5)])
_uv = me_cube_010.uv_layers.new(name='UVMap')
_uv.uv.foreach_set('vector', [0.375, 0.0, 0.625, 0.0, 0.625, 0.25, 0.375, 0.25, 0.375, 0.25, 0.625, 0.25, 0.625, 0.5, 0.375, 0.5, 0.375, 0.5, 0.625, 0.5, 0.625, 0.75, 0.375, 0.75, 0.375, 0.75, 0.625, 0.75, 0.625, 1.0, 0.375, 1.0, 0.125, 0.5, 0.375, 0.5, 0.375, 0.75, 0.125, 0.75, 0.625, 0.5, 0.875, 0.5, 0.875, 0.75, 0.625, 0.75])
me_cube_010.materials.append(mat_material_005)
me_cube_010.use_remesh_fix_poles = True
me_cube_010.use_remesh_preserve_attributes = False
me_cube_010.use_mirror_vertex_groups = False
me_cube_010.update()
me_cube_011 = bpy.data.meshes.new('Cube.011')
me_cube_011.from_pydata([(-1.0, -1.0, -1.0), (-1.0, -1.0, 1.0), (-1.0, 1.0, -1.0), (-1.0, 1.0, 1.0), (1.0, -1.0, -1.0), (1.0, -1.0, 1.0), (1.0, 1.0, -1.0), (1.0, 1.0, 1.0)], [], [(0, 1, 3, 2), (2, 3, 7, 6), (6, 7, 5, 4), (4, 5, 1, 0), (2, 6, 4, 0), (7, 3, 1, 5)])
_uv = me_cube_011.uv_layers.new(name='UVMap')
_uv.uv.foreach_set('vector', [0.375, 0.0, 0.625, 0.0, 0.625, 0.25, 0.375, 0.25, 0.375, 0.25, 0.625, 0.25, 0.625, 0.5, 0.375, 0.5, 0.375, 0.5, 0.625, 0.5, 0.625, 0.75, 0.375, 0.75, 0.375, 0.75, 0.625, 0.75, 0.625, 1.0, 0.375, 1.0, 0.125, 0.5, 0.375, 0.5, 0.375, 0.75, 0.125, 0.75, 0.625, 0.5, 0.875, 0.5, 0.875, 0.75, 0.625, 0.75])
me_cube_011.materials.append(mat_material_001)
me_cube_011.use_remesh_fix_poles = True
me_cube_011.use_remesh_preserve_attributes = False
me_cube_011.use_mirror_vertex_groups = False
me_cube_011.update()
me_cube_012 = bpy.data.meshes.new('Cube.012')
me_cube_012.from_pydata([(-1.0, -1.0, -1.0), (-1.0, -1.0, 1.0), (-1.0, 1.0, -1.0), (-1.0, 1.0, 1.0), (1.0, -1.0, -1.0), (1.0, -1.0, 1.0), (1.0, 1.0, -1.0), (1.0, 1.0, 1.0)], [], [(0, 1, 3, 2), (2, 3, 7, 6), (6, 7, 5, 4), (4, 5, 1, 0), (2, 6, 4, 0), (7, 3, 1, 5)])
_uv = me_cube_012.uv_layers.new(name='UVMap')
_uv.uv.foreach_set('vector', [0.375, 0.0, 0.625, 0.0, 0.625, 0.25, 0.375, 0.25, 0.375, 0.25, 0.625, 0.25, 0.625, 0.5, 0.375, 0.5, 0.375, 0.5, 0.625, 0.5, 0.625, 0.75, 0.375, 0.75, 0.375, 0.75, 0.625, 0.75, 0.625, 1.0, 0.375, 1.0, 0.125, 0.5, 0.375, 0.5, 0.375, 0.75, 0.125, 0.75, 0.625, 0.5, 0.875, 0.5, 0.875, 0.75, 0.625, 0.75])
me_cube_012.materials.append(mat_material_004)
me_cube_012.use_remesh_fix_poles = True
me_cube_012.use_remesh_preserve_attributes = False
me_cube_012.use_mirror_vertex_groups = False
me_cube_012.update()
me_cube_013 = bpy.data.meshes.new('Cube.013')
me_cube_013.from_pydata([(-1.0, -1.0, -1.0), (-1.0, -1.0, 1.0), (-1.0, 1.0, -1.0), (-1.0, 1.0, 1.0), (1.0, -1.0, -1.0), (1.0, -1.0, 1.0), (1.0, 1.0, -1.0), (1.0, 1.0, 1.0)], [], [(0, 1, 3, 2), (2, 3, 7, 6), (6, 7, 5, 4), (4, 5, 1, 0), (2, 6, 4, 0), (7, 3, 1, 5)])
_uv = me_cube_013.uv_layers.new(name='UVMap')
_uv.uv.foreach_set('vector', [0.375, 0.0, 0.625, 0.0, 0.625, 0.25, 0.375, 0.25, 0.375, 0.25, 0.625, 0.25, 0.625, 0.5, 0.375, 0.5, 0.375, 0.5, 0.625, 0.5, 0.625, 0.75, 0.375, 0.75, 0.375, 0.75, 0.625, 0.75, 0.625, 1.0, 0.375, 1.0, 0.125, 0.5, 0.375, 0.5, 0.375, 0.75, 0.125, 0.75, 0.625, 0.5, 0.875, 0.5, 0.875, 0.75, 0.625, 0.75])
me_cube_013.materials.append(mat_material_005)
me_cube_013.use_remesh_fix_poles = True
me_cube_013.use_remesh_preserve_attributes = False
me_cube_013.use_mirror_vertex_groups = False
me_cube_013.update()
me_cube_014 = bpy.data.meshes.new('Cube.014')
me_cube_014.from_pydata([(-1.0, -1.0, -1.0), (-1.0, -1.0, 1.0), (-1.0, 1.0, -1.0), (-1.0, 1.0, 1.0), (1.0, -1.0, -1.0), (1.0, -1.0, 1.0), (1.0, 1.0, -1.0), (1.0, 1.0, 1.0)], [], [(0, 1, 3, 2), (2, 3, 7, 6), (6, 7, 5, 4), (4, 5, 1, 0), (2, 6, 4, 0), (7, 3, 1, 5)])
_uv = me_cube_014.uv_layers.new(name='UVMap')
_uv.uv.foreach_set('vector', [0.375, 0.0, 0.625, 0.0, 0.625, 0.25, 0.375, 0.25, 0.375, 0.25, 0.625, 0.25, 0.625, 0.5, 0.375, 0.5, 0.375, 0.5, 0.625, 0.5, 0.625, 0.75, 0.375, 0.75, 0.375, 0.75, 0.625, 0.75, 0.625, 1.0, 0.375, 1.0, 0.125, 0.5, 0.375, 0.5, 0.375, 0.75, 0.125, 0.75, 0.625, 0.5, 0.875, 0.5, 0.875, 0.75, 0.625, 0.75])
me_cube_014.materials.append(mat_material_002)
me_cube_014.use_remesh_fix_poles = True
me_cube_014.use_remesh_preserve_attributes = False
me_cube_014.use_mirror_vertex_groups = False
me_cube_014.update()
me_cube_015 = bpy.data.meshes.new('Cube.015')
me_cube_015.from_pydata([(-1.0, -1.0, -1.0), (-1.0, -1.0, 1.0), (-1.0, 1.0, -1.0), (-1.0, 1.0, 1.0), (1.0, -1.0, -1.0), (1.0, -1.0, 1.0), (1.0, 1.0, -1.0), (1.0, 1.0, 1.0)], [], [(0, 1, 3, 2), (2, 3, 7, 6), (6, 7, 5, 4), (4, 5, 1, 0), (2, 6, 4, 0), (7, 3, 1, 5)])
_uv = me_cube_015.uv_layers.new(name='UVMap')
_uv.uv.foreach_set('vector', [0.375, 0.0, 0.625, 0.0, 0.625, 0.25, 0.375, 0.25, 0.375, 0.25, 0.625, 0.25, 0.625, 0.5, 0.375, 0.5, 0.375, 0.5, 0.625, 0.5, 0.625, 0.75, 0.375, 0.75, 0.375, 0.75, 0.625, 0.75, 0.625, 1.0, 0.375, 1.0, 0.125, 0.5, 0.375, 0.5, 0.375, 0.75, 0.125, 0.75, 0.625, 0.5, 0.875, 0.5, 0.875, 0.75, 0.625, 0.75])
me_cube_015.materials.append(mat_material_003)
me_cube_015.use_remesh_fix_poles = True
me_cube_015.use_remesh_preserve_attributes = False
me_cube_015.use_mirror_vertex_groups = False
me_cube_015.update()
me_cube_016 = bpy.data.meshes.new('Cube.016')
me_cube_016.from_pydata([(-1.0, -1.0, -1.0), (-1.0, -1.0, 1.0), (-1.0, 1.0, -1.0), (-1.0, 1.0, 1.0), (1.0, -1.0, -1.0), (1.0, -1.0, 1.0), (1.0, 1.0, -1.0), (1.0, 1.0, 1.0)], [], [(0, 1, 3, 2), (2, 3, 7, 6), (6, 7, 5, 4), (4, 5, 1, 0), (2, 6, 4, 0), (7, 3, 1, 5)])
_uv = me_cube_016.uv_layers.new(name='UVMap')
_uv.uv.foreach_set('vector', [0.375, 0.0, 0.625, 0.0, 0.625, 0.25, 0.375, 0.25, 0.375, 0.25, 0.625, 0.25, 0.625, 0.5, 0.375, 0.5, 0.375, 0.5, 0.625, 0.5, 0.625, 0.75, 0.375, 0.75, 0.375, 0.75, 0.625, 0.75, 0.625, 1.0, 0.375, 1.0, 0.125, 0.5, 0.375, 0.5, 0.375, 0.75, 0.125, 0.75, 0.625, 0.5, 0.875, 0.5, 0.875, 0.75, 0.625, 0.75])
me_cube_016.materials.append(mat_material_002)
me_cube_016.use_remesh_fix_poles = True
me_cube_016.use_remesh_preserve_attributes = False
me_cube_016.use_mirror_vertex_groups = False
me_cube_016.update()
me_cube_017 = bpy.data.meshes.new('Cube.017')
me_cube_017.from_pydata([(-1.0, -1.0, -1.0), (-1.0, -1.0, 1.0), (-1.0, 1.0, -1.0), (-1.0, 1.0, 1.0), (1.0, -1.0, -1.0), (1.0, -1.0, 1.0), (1.0, 1.0, -1.0), (1.0, 1.0, 1.0)], [], [(0, 1, 3, 2), (2, 3, 7, 6), (6, 7, 5, 4), (4, 5, 1, 0), (2, 6, 4, 0), (7, 3, 1, 5)])
_uv = me_cube_017.uv_layers.new(name='UVMap')
_uv.uv.foreach_set('vector', [0.375, 0.0, 0.625, 0.0, 0.625, 0.25, 0.375, 0.25, 0.375, 0.25, 0.625, 0.25, 0.625, 0.5, 0.375, 0.5, 0.375, 0.5, 0.625, 0.5, 0.625, 0.75, 0.375, 0.75, 0.375, 0.75, 0.625, 0.75, 0.625, 1.0, 0.375, 1.0, 0.125, 0.5, 0.375, 0.5, 0.375, 0.75, 0.125, 0.75, 0.625, 0.5, 0.875, 0.5, 0.875, 0.75, 0.625, 0.75])
me_cube_017.materials.append(mat_material_004)
me_cube_017.use_remesh_fix_poles = True
me_cube_017.use_remesh_preserve_attributes = False
me_cube_017.use_mirror_vertex_groups = False
me_cube_017.update()
me_cube_018 = bpy.data.meshes.new('Cube.018')
me_cube_018.from_pydata([(-1.0, -1.0, -1.0), (-1.0, -1.0, 1.0), (-1.0, 1.0, -1.0), (-1.0, 1.0, 1.0), (1.0, -1.0, -1.0), (1.0, -1.0, 1.0), (1.0, 1.0, -1.0), (1.0, 1.0, 1.0)], [], [(0, 1, 3, 2), (2, 3, 7, 6), (6, 7, 5, 4), (4, 5, 1, 0), (2, 6, 4, 0), (7, 3, 1, 5)])
_uv = me_cube_018.uv_layers.new(name='UVMap')
_uv.uv.foreach_set('vector', [0.375, 0.0, 0.625, 0.0, 0.625, 0.25, 0.375, 0.25, 0.375, 0.25, 0.625, 0.25, 0.625, 0.5, 0.375, 0.5, 0.375, 0.5, 0.625, 0.5, 0.625, 0.75, 0.375, 0.75, 0.375, 0.75, 0.625, 0.75, 0.625, 1.0, 0.375, 1.0, 0.125, 0.5, 0.375, 0.5, 0.375, 0.75, 0.125, 0.75, 0.625, 0.5, 0.875, 0.5, 0.875, 0.75, 0.625, 0.75])
me_cube_018.materials.append(mat_material_001)
me_cube_018.use_remesh_fix_poles = True
me_cube_018.use_remesh_preserve_attributes = False
me_cube_018.use_mirror_vertex_groups = False
me_cube_018.update()
me_cube_019 = bpy.data.meshes.new('Cube.019')
me_cube_019.from_pydata([(-1.0, -1.0, -1.0), (-1.0, -1.0, 1.0), (-1.0, 1.0, -1.0), (-1.0, 1.0, 1.0), (1.0, -1.0, -1.0), (1.0, -1.0, 1.0), (1.0, 1.0, -1.0), (1.0, 1.0, 1.0)], [], [(0, 1, 3, 2), (2, 3, 7, 6), (6, 7, 5, 4), (4, 5, 1, 0), (2, 6, 4, 0), (7, 3, 1, 5)])
_uv = me_cube_019.uv_layers.new(name='UVMap')
_uv.uv.foreach_set('vector', [0.375, 0.0, 0.625, 0.0, 0.625, 0.25, 0.375, 0.25, 0.375, 0.25, 0.625, 0.25, 0.625, 0.5, 0.375, 0.5, 0.375, 0.5, 0.625, 0.5, 0.625, 0.75, 0.375, 0.75, 0.375, 0.75, 0.625, 0.75, 0.625, 1.0, 0.375, 1.0, 0.125, 0.5, 0.375, 0.5, 0.375, 0.75, 0.125, 0.75, 0.625, 0.5, 0.875, 0.5, 0.875, 0.75, 0.625, 0.75])
me_cube_019.materials.append(mat_material_002)
me_cube_019.use_remesh_fix_poles = True
me_cube_019.use_remesh_preserve_attributes = False
me_cube_019.use_mirror_vertex_groups = False
me_cube_019.update()
me_cube_020 = bpy.data.meshes.new('Cube.020')
me_cube_020.from_pydata([(-1.0, -1.0, -1.0), (-1.0, -1.0, 1.0), (-1.0, 1.0, -1.0), (-1.0, 1.0, 1.0), (1.0, -1.0, -1.0), (1.0, -1.0, 1.0), (1.0, 1.0, -1.0), (1.0, 1.0, 1.0)], [], [(0, 1, 3, 2), (2, 3, 7, 6), (6, 7, 5, 4), (4, 5, 1, 0), (2, 6, 4, 0), (7, 3, 1, 5)])
_uv = me_cube_020.uv_layers.new(name='UVMap')
_uv.uv.foreach_set('vector', [0.375, 0.0, 0.625, 0.0, 0.625, 0.25, 0.375, 0.25, 0.375, 0.25, 0.625, 0.25, 0.625, 0.5, 0.375, 0.5, 0.375, 0.5, 0.625, 0.5, 0.625, 0.75, 0.375, 0.75, 0.375, 0.75, 0.625, 0.75, 0.625, 1.0, 0.375, 1.0, 0.125, 0.5, 0.375, 0.5, 0.375, 0.75, 0.125, 0.75, 0.625, 0.5, 0.875, 0.5, 0.875, 0.75, 0.625, 0.75])
me_cube_020.materials.append(mat_material_003)
me_cube_020.use_remesh_fix_poles = True
me_cube_020.use_remesh_preserve_attributes = False
me_cube_020.use_mirror_vertex_groups = False
me_cube_020.update()
me_cube_021 = bpy.data.meshes.new('Cube.021')
me_cube_021.from_pydata([(-1.0, -1.0, -1.0), (-1.0, -1.0, 1.0), (-1.0, 1.0, -1.0), (-1.0, 1.0, 1.0), (1.0, -1.0, -1.0), (1.0, -1.0, 1.0), (1.0, 1.0, -1.0), (1.0, 1.0, 1.0)], [], [(0, 1, 3, 2), (2, 3, 7, 6), (6, 7, 5, 4), (4, 5, 1, 0), (2, 6, 4, 0), (7, 3, 1, 5)])
_uv = me_cube_021.uv_layers.new(name='UVMap')
_uv.uv.foreach_set('vector', [0.375, 0.0, 0.625, 0.0, 0.625, 0.25, 0.375, 0.25, 0.375, 0.25, 0.625, 0.25, 0.625, 0.5, 0.375, 0.5, 0.375, 0.5, 0.625, 0.5, 0.625, 0.75, 0.375, 0.75, 0.375, 0.75, 0.625, 0.75, 0.625, 1.0, 0.375, 1.0, 0.125, 0.5, 0.375, 0.5, 0.375, 0.75, 0.125, 0.75, 0.625, 0.5, 0.875, 0.5, 0.875, 0.75, 0.625, 0.75])
me_cube_021.materials.append(mat_material_004)
me_cube_021.use_remesh_fix_poles = True
me_cube_021.use_remesh_preserve_attributes = False
me_cube_021.use_mirror_vertex_groups = False
me_cube_021.update()
me_cube_022 = bpy.data.meshes.new('Cube.022')
me_cube_022.from_pydata([(-1.0, -1.0, -1.0), (-1.0, -1.0, 1.0), (-1.0, 1.0, -1.0), (-1.0, 1.0, 1.0), (1.0, -1.0, -1.0), (1.0, -1.0, 1.0), (1.0, 1.0, -1.0), (1.0, 1.0, 1.0)], [], [(0, 1, 3, 2), (2, 3, 7, 6), (6, 7, 5, 4), (4, 5, 1, 0), (2, 6, 4, 0), (7, 3, 1, 5)])
_uv = me_cube_022.uv_layers.new(name='UVMap')
_uv.uv.foreach_set('vector', [0.375, 0.0, 0.625, 0.0, 0.625, 0.25, 0.375, 0.25, 0.375, 0.25, 0.625, 0.25, 0.625, 0.5, 0.375, 0.5, 0.375, 0.5, 0.625, 0.5, 0.625, 0.75, 0.375, 0.75, 0.375, 0.75, 0.625, 0.75, 0.625, 1.0, 0.375, 1.0, 0.125, 0.5, 0.375, 0.5, 0.375, 0.75, 0.125, 0.75, 0.625, 0.5, 0.875, 0.5, 0.875, 0.75, 0.625, 0.75])
me_cube_022.materials.append(mat_material_005)
me_cube_022.use_remesh_fix_poles = True
me_cube_022.use_remesh_preserve_attributes = False
me_cube_022.use_mirror_vertex_groups = False
me_cube_022.update()
me_cube_023 = bpy.data.meshes.new('Cube.023')
me_cube_023.from_pydata([(-1.0, -1.0, -1.0), (-1.0, -1.0, 1.0), (-1.0, 1.0, -1.0), (-1.0, 1.0, 1.0), (1.0, -1.0, -1.0), (1.0, -1.0, 1.0), (1.0, 1.0, -1.0), (1.0, 1.0, 1.0)], [], [(0, 1, 3, 2), (2, 3, 7, 6), (6, 7, 5, 4), (4, 5, 1, 0), (2, 6, 4, 0), (7, 3, 1, 5)])
_uv = me_cube_023.uv_layers.new(name='UVMap')
_uv.uv.foreach_set('vector', [0.375, 0.0, 0.625, 0.0, 0.625, 0.25, 0.375, 0.25, 0.375, 0.25, 0.625, 0.25, 0.625, 0.5, 0.375, 0.5, 0.375, 0.5, 0.625, 0.5, 0.625, 0.75, 0.375, 0.75, 0.375, 0.75, 0.625, 0.75, 0.625, 1.0, 0.375, 1.0, 0.125, 0.5, 0.375, 0.5, 0.375, 0.75, 0.125, 0.75, 0.625, 0.5, 0.875, 0.5, 0.875, 0.75, 0.625, 0.75])
me_cube_023.materials.append(mat_material_001)
me_cube_023.use_remesh_fix_poles = True
me_cube_023.use_remesh_preserve_attributes = False
me_cube_023.use_mirror_vertex_groups = False
me_cube_023.update()
me_cube_024 = bpy.data.meshes.new('Cube.024')
me_cube_024.from_pydata([(-1.0, -1.0, -1.0), (-1.0, -1.0, 1.0), (-1.0, 1.0, -1.0), (-1.0, 1.0, 1.0), (1.0, -1.0, -1.0), (1.0, -1.0, 1.0), (1.0, 1.0, -1.0), (1.0, 1.0, 1.0)], [], [(0, 1, 3, 2), (2, 3, 7, 6), (6, 7, 5, 4), (4, 5, 1, 0), (2, 6, 4, 0), (7, 3, 1, 5)])
_uv = me_cube_024.uv_layers.new(name='UVMap')
_uv.uv.foreach_set('vector', [0.375, 0.0, 0.625, 0.0, 0.625, 0.25, 0.375, 0.25, 0.375, 0.25, 0.625, 0.25, 0.625, 0.5, 0.375, 0.5, 0.375, 0.5, 0.625, 0.5, 0.625, 0.75, 0.375, 0.75, 0.375, 0.75, 0.625, 0.75, 0.625, 1.0, 0.375, 1.0, 0.125, 0.5, 0.375, 0.5, 0.375, 0.75, 0.125, 0.75, 0.625, 0.5, 0.875, 0.5, 0.875, 0.75, 0.625, 0.75])
me_cube_024.materials.append(mat_material_002)
me_cube_024.use_remesh_fix_poles = True
me_cube_024.use_remesh_preserve_attributes = False
me_cube_024.use_mirror_vertex_groups = False
me_cube_024.update()
me_cube_025 = bpy.data.meshes.new('Cube.025')
me_cube_025.from_pydata([(-1.0, -1.0, -1.0), (-1.0, -1.0, 1.0), (-1.0, 1.0, -1.0), (-1.0, 1.0, 1.0), (1.0, -1.0, -1.0), (1.0, -1.0, 1.0), (1.0, 1.0, -1.0), (1.0, 1.0, 1.0)], [], [(0, 1, 3, 2), (2, 3, 7, 6), (6, 7, 5, 4), (4, 5, 1, 0), (2, 6, 4, 0), (7, 3, 1, 5)])
_uv = me_cube_025.uv_layers.new(name='UVMap')
_uv.uv.foreach_set('vector', [0.375, 0.0, 0.625, 0.0, 0.625, 0.25, 0.375, 0.25, 0.375, 0.25, 0.625, 0.25, 0.625, 0.5, 0.375, 0.5, 0.375, 0.5, 0.625, 0.5, 0.625, 0.75, 0.375, 0.75, 0.375, 0.75, 0.625, 0.75, 0.625, 1.0, 0.375, 1.0, 0.125, 0.5, 0.375, 0.5, 0.375, 0.75, 0.125, 0.75, 0.625, 0.5, 0.875, 0.5, 0.875, 0.75, 0.625, 0.75])
me_cube_025.materials.append(mat_material_003)
me_cube_025.use_remesh_fix_poles = True
me_cube_025.use_remesh_preserve_attributes = False
me_cube_025.use_mirror_vertex_groups = False
me_cube_025.update()
me_cube_026 = bpy.data.meshes.new('Cube.026')
me_cube_026.from_pydata([(-1.0, -1.0, -1.0), (-1.0, -1.0, 1.0), (-1.0, 1.0, -1.0), (-1.0, 1.0, 1.0), (1.0, -1.0, -1.0), (1.0, -1.0, 1.0), (1.0, 1.0, -1.0), (1.0, 1.0, 1.0)], [], [(0, 1, 3, 2), (2, 3, 7, 6), (6, 7, 5, 4), (4, 5, 1, 0), (2, 6, 4, 0), (7, 3, 1, 5)])
_uv = me_cube_026.uv_layers.new(name='UVMap')
_uv.uv.foreach_set('vector', [0.375, 0.0, 0.625, 0.0, 0.625, 0.25, 0.375, 0.25, 0.375, 0.25, 0.625, 0.25, 0.625, 0.5, 0.375, 0.5, 0.375, 0.5, 0.625, 0.5, 0.625, 0.75, 0.375, 0.75, 0.375, 0.75, 0.625, 0.75, 0.625, 1.0, 0.375, 1.0, 0.125, 0.5, 0.375, 0.5, 0.375, 0.75, 0.125, 0.75, 0.625, 0.5, 0.875, 0.5, 0.875, 0.75, 0.625, 0.75])
me_cube_026.materials.append(mat_material_004)
me_cube_026.use_remesh_fix_poles = True
me_cube_026.use_remesh_preserve_attributes = False
me_cube_026.use_mirror_vertex_groups = False
me_cube_026.update()
me_cube_027 = bpy.data.meshes.new('Cube.027')
me_cube_027.from_pydata([(-1.0, -1.0, -1.0), (-1.0, -1.0, 1.0), (-1.0, 1.0, -1.0), (-1.0, 1.0, 1.0), (1.0, -1.0, -1.0), (1.0, -1.0, 1.0), (1.0, 1.0, -1.0), (1.0, 1.0, 1.0)], [], [(0, 1, 3, 2), (2, 3, 7, 6), (6, 7, 5, 4), (4, 5, 1, 0), (2, 6, 4, 0), (7, 3, 1, 5)])
_uv = me_cube_027.uv_layers.new(name='UVMap')
_uv.uv.foreach_set('vector', [0.375, 0.0, 0.625, 0.0, 0.625, 0.25, 0.375, 0.25, 0.375, 0.25, 0.625, 0.25, 0.625, 0.5, 0.375, 0.5, 0.375, 0.5, 0.625, 0.5, 0.625, 0.75, 0.375, 0.75, 0.375, 0.75, 0.625, 0.75, 0.625, 1.0, 0.375, 1.0, 0.125, 0.5, 0.375, 0.5, 0.375, 0.75, 0.125, 0.75, 0.625, 0.5, 0.875, 0.5, 0.875, 0.75, 0.625, 0.75])
me_cube_027.materials.append(mat_material_005)
me_cube_027.use_remesh_fix_poles = True
me_cube_027.use_remesh_preserve_attributes = False
me_cube_027.use_mirror_vertex_groups = False
me_cube_027.update()
me_cube_028 = bpy.data.meshes.new('Cube.028')
me_cube_028.from_pydata([(-1.0, -1.0, -1.0), (-1.0, -1.0, 1.0), (-1.0, 1.0, -1.0), (-1.0, 1.0, 1.0), (1.0, -1.0, -1.0), (1.0, -1.0, 1.0), (1.0, 1.0, -1.0), (1.0, 1.0, 1.0)], [], [(0, 1, 3, 2), (2, 3, 7, 6), (6, 7, 5, 4), (4, 5, 1, 0), (2, 6, 4, 0), (7, 3, 1, 5)])
_uv = me_cube_028.uv_layers.new(name='UVMap')
_uv.uv.foreach_set('vector', [0.375, 0.0, 0.625, 0.0, 0.625, 0.25, 0.375, 0.25, 0.375, 0.25, 0.625, 0.25, 0.625, 0.5, 0.375, 0.5, 0.375, 0.5, 0.625, 0.5, 0.625, 0.75, 0.375, 0.75, 0.375, 0.75, 0.625, 0.75, 0.625, 1.0, 0.375, 1.0, 0.125, 0.5, 0.375, 0.5, 0.375, 0.75, 0.125, 0.75, 0.625, 0.5, 0.875, 0.5, 0.875, 0.75, 0.625, 0.75])
me_cube_028.materials.append(mat_material_001)
me_cube_028.use_remesh_fix_poles = True
me_cube_028.use_remesh_preserve_attributes = False
me_cube_028.use_mirror_vertex_groups = False
me_cube_028.update()
me_cube_029 = bpy.data.meshes.new('Cube.029')
me_cube_029.from_pydata([(-1.0, -1.0, -1.0), (-1.0, -1.0, 1.0), (-1.0, 1.0, -1.0), (-1.0, 1.0, 1.0), (1.0, -1.0, -1.0), (1.0, -1.0, 1.0), (1.0, 1.0, -1.0), (1.0, 1.0, 1.0)], [], [(0, 1, 3, 2), (2, 3, 7, 6), (6, 7, 5, 4), (4, 5, 1, 0), (2, 6, 4, 0), (7, 3, 1, 5)])
_uv = me_cube_029.uv_layers.new(name='UVMap')
_uv.uv.foreach_set('vector', [0.375, 0.0, 0.625, 0.0, 0.625, 0.25, 0.375, 0.25, 0.375, 0.25, 0.625, 0.25, 0.625, 0.5, 0.375, 0.5, 0.375, 0.5, 0.625, 0.5, 0.625, 0.75, 0.375, 0.75, 0.375, 0.75, 0.625, 0.75, 0.625, 1.0, 0.375, 1.0, 0.125, 0.5, 0.375, 0.5, 0.375, 0.75, 0.125, 0.75, 0.625, 0.5, 0.875, 0.5, 0.875, 0.75, 0.625, 0.75])
me_cube_029.materials.append(mat_material_002)
me_cube_029.use_remesh_fix_poles = True
me_cube_029.use_remesh_preserve_attributes = False
me_cube_029.use_mirror_vertex_groups = False
me_cube_029.update()
me_cube_030 = bpy.data.meshes.new('Cube.030')
me_cube_030.from_pydata([(-1.0, -1.0, -1.0), (-1.0, -1.0, 1.0), (-1.0, 1.0, -1.0), (-1.0, 1.0, 1.0), (1.0, -1.0, -1.0), (1.0, -1.0, 1.0), (1.0, 1.0, -1.0), (1.0, 1.0, 1.0)], [], [(0, 1, 3, 2), (2, 3, 7, 6), (6, 7, 5, 4), (4, 5, 1, 0), (2, 6, 4, 0), (7, 3, 1, 5)])
_uv = me_cube_030.uv_layers.new(name='UVMap')
_uv.uv.foreach_set('vector', [0.375, 0.0, 0.625, 0.0, 0.625, 0.25, 0.375, 0.25, 0.375, 0.25, 0.625, 0.25, 0.625, 0.5, 0.375, 0.5, 0.375, 0.5, 0.625, 0.5, 0.625, 0.75, 0.375, 0.75, 0.375, 0.75, 0.625, 0.75, 0.625, 1.0, 0.375, 1.0, 0.125, 0.5, 0.375, 0.5, 0.375, 0.75, 0.125, 0.75, 0.625, 0.5, 0.875, 0.5, 0.875, 0.75, 0.625, 0.75])
me_cube_030.materials.append(mat_material_003)
me_cube_030.use_remesh_fix_poles = True
me_cube_030.use_remesh_preserve_attributes = False
me_cube_030.use_mirror_vertex_groups = False
me_cube_030.update()
me_cube_031 = bpy.data.meshes.new('Cube.031')
me_cube_031.from_pydata([(-1.0, -1.0, -1.0), (-1.0, -1.0, 1.0), (-1.0, 1.0, -1.0), (-1.0, 1.0, 1.0), (1.0, -1.0, -1.0), (1.0, -1.0, 1.0), (1.0, 1.0, -1.0), (1.0, 1.0, 1.0)], [], [(0, 1, 3, 2), (2, 3, 7, 6), (6, 7, 5, 4), (4, 5, 1, 0), (2, 6, 4, 0), (7, 3, 1, 5)])
_uv = me_cube_031.uv_layers.new(name='UVMap')
_uv.uv.foreach_set('vector', [0.375, 0.0, 0.625, 0.0, 0.625, 0.25, 0.375, 0.25, 0.375, 0.25, 0.625, 0.25, 0.625, 0.5, 0.375, 0.5, 0.375, 0.5, 0.625, 0.5, 0.625, 0.75, 0.375, 0.75, 0.375, 0.75, 0.625, 0.75, 0.625, 1.0, 0.375, 1.0, 0.125, 0.5, 0.375, 0.5, 0.375, 0.75, 0.125, 0.75, 0.625, 0.5, 0.875, 0.5, 0.875, 0.75, 0.625, 0.75])
me_cube_031.materials.append(mat_material_004)
me_cube_031.use_remesh_fix_poles = True
me_cube_031.use_remesh_preserve_attributes = False
me_cube_031.use_mirror_vertex_groups = False
me_cube_031.update()
me_cube_032 = bpy.data.meshes.new('Cube.032')
me_cube_032.from_pydata([(-1.0, -1.0, -1.0), (-1.0, -1.0, 1.0), (-1.0, 1.0, -1.0), (-1.0, 1.0, 1.0), (1.0, -1.0, -1.0), (1.0, -1.0, 1.0), (1.0, 1.0, -1.0), (1.0, 1.0, 1.0)], [], [(0, 1, 3, 2), (2, 3, 7, 6), (6, 7, 5, 4), (4, 5, 1, 0), (2, 6, 4, 0), (7, 3, 1, 5)])
_uv = me_cube_032.uv_layers.new(name='UVMap')
_uv.uv.foreach_set('vector', [0.375, 0.0, 0.625, 0.0, 0.625, 0.25, 0.375, 0.25, 0.375, 0.25, 0.625, 0.25, 0.625, 0.5, 0.375, 0.5, 0.375, 0.5, 0.625, 0.5, 0.625, 0.75, 0.375, 0.75, 0.375, 0.75, 0.625, 0.75, 0.625, 1.0, 0.375, 1.0, 0.125, 0.5, 0.375, 0.5, 0.375, 0.75, 0.125, 0.75, 0.625, 0.5, 0.875, 0.5, 0.875, 0.75, 0.625, 0.75])
me_cube_032.materials.append(mat_material_005)
me_cube_032.use_remesh_fix_poles = True
me_cube_032.use_remesh_preserve_attributes = False
me_cube_032.use_mirror_vertex_groups = False
me_cube_032.update()

# ---- objects
ob_cube = bpy.data.objects.new('Cube', me_cube)
ob_cube_001 = bpy.data.objects.new('Cube.001', me_cube_001)
ob_cube_002 = bpy.data.objects.new('Cube.002', me_cube_002)
ob_cube_003 = bpy.data.objects.new('Cube.003', me_cube_003)
ob_cube_004 = bpy.data.objects.new('Cube.004', me_cube_004)
ob_cube_005 = bpy.data.objects.new('Cube.005', me_cube_005)
ob_cube_006 = bpy.data.objects.new('Cube.006', me_cube_006)
ob_cube_007 = bpy.data.objects.new('Cube.007', me_cube_007)
ob_cube_008 = bpy.data.objects.new('Cube.008', me_cube_008)
ob_cube_009 = bpy.data.objects.new('Cube.009', me_cube_009)
ob_cube_010 = bpy.data.objects.new('Cube.010', me_cube_010)
ob_cube_011 = bpy.data.objects.new('Cube.011', me_cube_011)
ob_cube_012 = bpy.data.objects.new('Cube.012', me_cube_012)
ob_cube_013 = bpy.data.objects.new('Cube.013', me_cube_013)
ob_cube_014 = bpy.data.objects.new('Cube.014', me_cube_014)
ob_cube_015 = bpy.data.objects.new('Cube.015', me_cube_015)
ob_cube_016 = bpy.data.objects.new('Cube.016', me_cube_016)
ob_cube_017 = bpy.data.objects.new('Cube.017', me_cube_017)
ob_cube_018 = bpy.data.objects.new('Cube.018', me_cube_018)
ob_cube_019 = bpy.data.objects.new('Cube.019', me_cube_019)
ob_cube_020 = bpy.data.objects.new('Cube.020', me_cube_020)
ob_cube_021 = bpy.data.objects.new('Cube.021', me_cube_021)
ob_cube_022 = bpy.data.objects.new('Cube.022', me_cube_022)
ob_cube_023 = bpy.data.objects.new('Cube.023', me_cube_023)
ob_cube_024 = bpy.data.objects.new('Cube.024', me_cube_024)
ob_cube_025 = bpy.data.objects.new('Cube.025', me_cube_025)
ob_cube_026 = bpy.data.objects.new('Cube.026', me_cube_026)
ob_cube_027 = bpy.data.objects.new('Cube.027', me_cube_027)
ob_cube_028 = bpy.data.objects.new('Cube.028', me_cube_028)
ob_cube_029 = bpy.data.objects.new('Cube.029', me_cube_029)
ob_cube_030 = bpy.data.objects.new('Cube.030', me_cube_030)
ob_cube_031 = bpy.data.objects.new('Cube.031', me_cube_031)
ob_cube_032 = bpy.data.objects.new('Cube.032', me_cube_032)
ob_point = bpy.data.objects.new('Point', light_point)

# ---- transforms, parenting, visibility, modifiers, constraints
ob_cube.location = (0.0, 0.0, -0.0005801)
ob_cube.scale = (0.4411, 1.668, 2.228)
ob_cube.lock_rotations_4d = False
ob_cube.empty_display_type = 'ARROWS'
ob_cube.lineart.crease_threshold = 0.0
ob_cube_001.location = (0.0, 1.108, 0.565)
ob_cube_001.scale = (0.3152, 0.06332, 0.4457)
ob_cube_001.lineart.crease_threshold = 0.0
ob_cube_002.location = (0.08976, 1.404, 0.5675)
ob_cube_002.scale = (0.3152, 0.06332, 0.4457)
ob_cube_002.lineart.crease_threshold = 0.0
ob_cube_003.location = (0.02966, 1.248, 0.5671)
ob_cube_003.scale = (0.3152, 0.06332, 0.4457)
ob_cube_003.lineart.crease_threshold = 0.0
ob_cube_004.location = (0.02437, 0.9625, 0.5661)
ob_cube_004.scale = (0.3152, 0.06332, 0.4457)
ob_cube_004.lineart.crease_threshold = 0.0
ob_cube_005.location = (0.04669, 0.8171, 0.5627)
ob_cube_005.scale = (0.3152, 0.06332, 0.4457)
ob_cube_005.lineart.crease_threshold = 0.0
ob_cube_006.location = (-2.611e-16, -1.129, -0.6109)
ob_cube_006.scale = (0.3152, 0.06332, 0.4457)
ob_cube_006.lineart.crease_threshold = 0.0
ob_cube_007.location = (0.08976, -0.8327, -0.6083)
ob_cube_007.scale = (0.3152, 0.06332, 0.4457)
ob_cube_007.lineart.crease_threshold = 0.0
ob_cube_008.location = (0.02966, -0.9884, -0.6088)
ob_cube_008.scale = (0.3152, 0.06332, 0.4457)
ob_cube_008.lineart.crease_threshold = 0.0
ob_cube_009.location = (0.04406, -1.274, -0.6098)
ob_cube_009.scale = (0.3152, 0.06332, 0.4457)
ob_cube_009.lineart.crease_threshold = 0.0
ob_cube_010.location = (0.027, -1.42, -0.6132)
ob_cube_010.scale = (0.3152, 0.06332, 0.4457)
ob_cube_010.lineart.crease_threshold = 0.0
ob_cube_011.location = (-0.05815, -0.8231, 0.5814)
ob_cube_011.rotation_euler = (0.0, -0.0, 3.142)
ob_cube_011.scale = (0.3152, 0.06332, 0.4457)
ob_cube_011.lineart.crease_threshold = 0.0
ob_cube_012.location = (-0.06317, -0.6657, 0.5825)
ob_cube_012.rotation_euler = (0.0, -0.0, -3.176)
ob_cube_012.scale = (0.3152, 0.06332, 0.4457)
ob_cube_012.lineart.crease_threshold = 0.0
ob_cube_013.location = (-0.02227, -0.5142, 0.5791)
ob_cube_013.rotation_euler = (0.0, -0.0, 3.142)
ob_cube_013.scale = (0.3152, 0.06332, 0.4457)
ob_cube_013.lineart.crease_threshold = 0.0
ob_cube_014.location = (0.08976, 0.04955, -0.6217)
ob_cube_014.scale = (0.3152, 0.06332, 0.4457)
ob_cube_014.lineart.crease_threshold = 0.0
ob_cube_015.location = (-0.0491, -0.1061, -0.6221)
ob_cube_015.scale = (0.3152, 0.06332, 0.4457)
ob_cube_015.lineart.crease_threshold = 0.0
ob_cube_016.location = (0.08976, 1.391, -0.6007)
ob_cube_016.scale = (0.3152, 0.06332, 0.4457)
ob_cube_016.lineart.crease_threshold = 0.0
ob_cube_017.location = (0.0375, 1.218, -0.6021)
ob_cube_017.scale = (0.3152, 0.06332, 0.4457)
ob_cube_017.lineart.crease_threshold = 0.0
ob_cube_018.location = (0.2242, -1.157, 1.636)
ob_cube_018.scale = (0.2159, 0.04336, 0.3052)
ob_cube_018.lineart.crease_threshold = 0.0
ob_cube_019.location = (0.09877, -0.9538, 1.638)
ob_cube_019.scale = (0.2159, 0.04336, 0.3052)
ob_cube_019.lineart.crease_threshold = 0.0
ob_cube_020.location = (0.05761, -1.06, 1.637)
ob_cube_020.scale = (0.2159, 0.04336, 0.3052)
ob_cube_020.lineart.crease_threshold = 0.0
ob_cube_021.location = (0.2408, -1.256, 1.637)
ob_cube_021.scale = (0.2159, 0.04336, 0.3052)
ob_cube_021.lineart.crease_threshold = 0.0
ob_cube_022.location = (0.06927, -1.356, 1.634)
ob_cube_022.scale = (0.2159, 0.04336, 0.3052)
ob_cube_022.lineart.crease_threshold = 0.0
ob_cube_023.location = (0.2242, 1.1, -1.698)
ob_cube_023.scale = (0.2159, 0.04336, 0.3052)
ob_cube_023.lineart.crease_threshold = 0.0
ob_cube_024.location = (0.09877, 1.303, -1.697)
ob_cube_024.scale = (0.2159, 0.04336, 0.3052)
ob_cube_024.lineart.crease_threshold = 0.0
ob_cube_025.location = (0.05761, 1.196, -1.697)
ob_cube_025.scale = (0.2159, 0.04336, 0.3052)
ob_cube_025.lineart.crease_threshold = 0.0
ob_cube_026.location = (0.2408, 1.001, -1.698)
ob_cube_026.scale = (0.2159, 0.04336, 0.3052)
ob_cube_026.lineart.crease_threshold = 0.0
ob_cube_027.location = (0.06927, 0.9011, -1.7)
ob_cube_027.scale = (0.2159, 0.04336, 0.3052)
ob_cube_027.lineart.crease_threshold = 0.0
ob_cube_028.location = (0.2242, -0.8847, -1.732)
ob_cube_028.scale = (0.2159, 0.04336, 0.3052)
ob_cube_028.lineart.crease_threshold = 0.0
ob_cube_029.location = (0.09877, -0.6816, -1.731)
ob_cube_029.scale = (0.2159, 0.04336, 0.3052)
ob_cube_029.lineart.crease_threshold = 0.0
ob_cube_030.location = (0.05761, -0.7882, -1.731)
ob_cube_030.scale = (0.2159, 0.04336, 0.3052)
ob_cube_030.lineart.crease_threshold = 0.0
ob_cube_031.location = (0.2408, -0.984, -1.732)
ob_cube_031.scale = (0.2159, 0.04336, 0.3052)
ob_cube_031.lineart.crease_threshold = 0.0
ob_cube_032.location = (0.06927, -1.084, -1.734)
ob_cube_032.scale = (0.2159, 0.04336, 0.3052)
ob_cube_032.lineart.crease_threshold = 0.0
ob_point.location = (3.354, 0.0, 3.937)
ob_point.lineart.crease_threshold = 0.0

# ---- collection membership
col_collection.objects.link(ob_cube)
col_collection.objects.link(ob_cube_001)
col_collection.objects.link(ob_cube_002)
col_collection.objects.link(ob_cube_003)
col_collection.objects.link(ob_cube_004)
col_collection.objects.link(ob_cube_005)
col_collection.objects.link(ob_cube_006)
col_collection.objects.link(ob_cube_007)
col_collection.objects.link(ob_cube_008)
col_collection.objects.link(ob_cube_009)
col_collection.objects.link(ob_cube_010)
col_collection.objects.link(ob_cube_011)
col_collection.objects.link(ob_cube_012)
col_collection.objects.link(ob_cube_013)
col_collection.objects.link(ob_cube_014)
col_collection.objects.link(ob_cube_015)
col_collection.objects.link(ob_cube_016)
col_collection.objects.link(ob_cube_017)
col_collection.objects.link(ob_cube_018)
col_collection.objects.link(ob_cube_019)
col_collection.objects.link(ob_cube_020)
col_collection.objects.link(ob_cube_021)
col_collection.objects.link(ob_cube_022)
col_collection.objects.link(ob_cube_023)
col_collection.objects.link(ob_cube_024)
col_collection.objects.link(ob_cube_025)
col_collection.objects.link(ob_cube_026)
col_collection.objects.link(ob_cube_027)
col_collection.objects.link(ob_cube_028)
col_collection.objects.link(ob_cube_029)
col_collection.objects.link(ob_cube_030)
col_collection.objects.link(ob_cube_031)
col_collection.objects.link(ob_cube_032)
col_collection.objects.link(ob_point)

# ---- scene / render settings (as saved in the file)
scene.frame_start = 1; scene.frame_end = 250; scene.frame_set(1)
scene.render.engine = 'BLENDER_EEVEE_NEXT'
scene.cycles.use_denoising = False
scene.cycles.samples = 128
scene.cycles.sampling_pattern = 'TABULATED_SOBOL'
scene.cycles.use_adaptive_sampling = False
scene.cycles.use_light_tree = False
scene.view_settings.view_transform = 'Filmic'
bpy.context.view_layer.update()

# ---- added for rendering (the .blend has no active camera): camera
cam_auto = bpy.data.cameras.new('AutoCamera')
cam_auto.lens = 50.0
cam_auto.sensor_width = 36.0
cam_auto.clip_end = 1000.0
ob_auto_camera = bpy.data.objects.new('AutoCamera', cam_auto)
scene.collection.objects.link(ob_auto_camera)
ob_auto_camera.location = (5.21406, -6.26614, 4.17685)
ob_auto_camera.rotation_euler = (1.09748, -7.21219e-08, 0.694738)
scene.camera = ob_auto_camera
bpy.context.view_layer.update()
